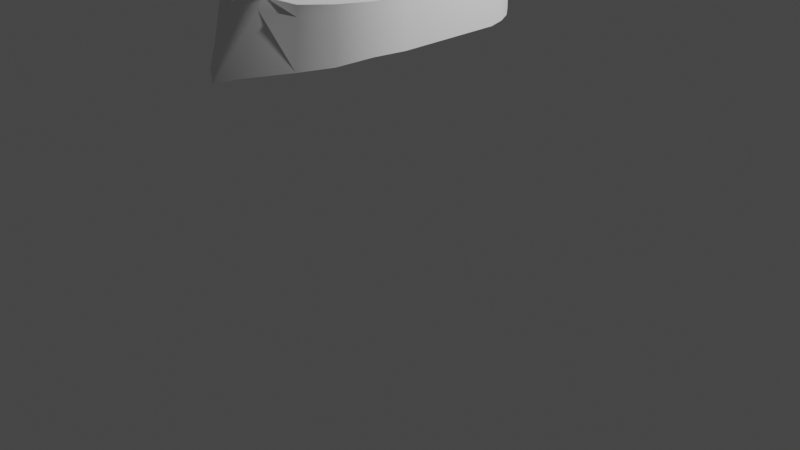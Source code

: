 # Source: Chainsaw_man.blend  (saved by Blender 3.4.6; exported with 4.5.12 LTS)
import bpy
from mathutils import Matrix  # noqa: F401  (used for matrix-valued properties, if any)

bpy.ops.wm.read_factory_settings(use_empty=True)
scene = bpy.context.scene
scene.name = 'Scene'

# ---- collections
col_collection = bpy.data.collections.new('Collection'); scene.collection.children.link(col_collection)

# ---- node groups
ng_auto_smooth = bpy.data.node_groups.new('Auto Smooth', 'GeometryNodeTree')
_s = ng_auto_smooth.interface.new_socket(name='Geometry', in_out='OUTPUT', socket_type='NodeSocketGeometry')
_s = ng_auto_smooth.interface.new_socket(name='Geometry', in_out='INPUT', socket_type='NodeSocketGeometry')
_s = ng_auto_smooth.interface.new_socket(name='Angle', in_out='INPUT', socket_type='NodeSocketFloat')
_s.subtype = 'ANGLE'
_s.min_value = 0.0
_s.max_value = 3.142
ng_auto_smooth.is_modifier = True
_N = ng_auto_smooth.nodes; _L = ng_auto_smooth.links
n0 = _N.new('NodeGroupOutput'); n0.name = 'Group Output'; n0.location = (480, -100)
n1 = _N.new('NodeGroupInput'); n1.name = 'Group Input'; n1.location = (-420, -300)
n2 = _N.new('NodeGroupInput'); n2.name = 'Group Input.001'; n2.location = (-60, -100)
n3 = _N.new('GeometryNodeSetShadeSmooth'); n3.name = 'Set Shade Smooth'; n3.location = (120, -100)
n3.domain = 'EDGE'
n4 = _N.new('GeometryNodeSetShadeSmooth'); n4.name = 'Set Shade Smooth.001'; n4.location = (300, -100)
n5 = _N.new('GeometryNodeInputMeshEdgeAngle'); n5.name = 'Edge Angle'; n5.location = (-420, -220)
n6 = _N.new('GeometryNodeInputEdgeSmooth'); n6.name = 'Is Edge Smooth'; n6.location = (-60, -160)
n7 = _N.new('GeometryNodeInputShadeSmooth'); n7.name = 'Is Face Smooth'; n7.location = (-240, -340)
n8 = _N.new('FunctionNodeBooleanMath'); n8.name = 'Boolean Math'; n8.location = (-60, -220)
n9 = _N.new('FunctionNodeCompare'); n9.name = 'Compare'; n9.location = (-240, -180)
n9.operation = 'LESS_EQUAL'
_L.new(n5.outputs[0], n9.inputs[0])
_L.new(n4.outputs[0], n0.inputs[0])
_L.new(n1.outputs[1], n9.inputs[1])
_L.new(n9.outputs[0], n8.inputs[0])
_L.new(n7.outputs[0], n8.inputs[1])
_L.new(n2.outputs[0], n3.inputs[0])
_L.new(n6.outputs[0], n3.inputs[1])
_L.new(n3.outputs[0], n4.inputs[0])
_L.new(n8.outputs[0], n3.inputs[2])
n0.is_active_output = True

# ---- world
world_world = bpy.data.worlds.new('World'); scene.world = world_world
world_world.use_nodes = True; world_world.node_tree.nodes.clear()
_N = world_world.node_tree.nodes; _L = world_world.node_tree.links
n0 = _N.new('ShaderNodeOutputWorld'); n0.name = 'World Output'; n0.location = (300, 300)
n1 = _N.new('ShaderNodeBackground'); n1.name = 'Background'; n1.location = (10, 300)
n1.inputs[0].default_value = (0.05088, 0.05088, 0.05088, 1.0)
_L.new(n1.outputs[0], n0.inputs[0])
n0.is_active_output = True
world_world.color = (0.05088, 0.05088, 0.05088)
world_world.use_sun_shadow = False
world_world.sun_shadow_jitter_overblur = 0.0

# ---- cameras
cam_camera = bpy.data.cameras.new('Camera')
cam_camera.clip_end = 100.0
cam_camera.ortho_scale = 7.314

# ---- lights
light_light = bpy.data.lights.new('Light', 'POINT')
light_light.transmission_factor = 0.0
light_light.energy = 1000.0
light_light.shadow_soft_size = 0.1
light_light.shadow_maximum_resolution = 0.006
light_light.use_absolute_resolution = True

# ---- meshes
me_sphere = bpy.data.meshes.new('Sphere')
me_sphere.from_pydata([(0.0, 0.5556, 0.8315), (0.0, 0.8315, 0.5556), (0.0, 0.9808, 0.1951), (0.0, 1.0, 0.0), (0.03806, 0.1913, 0.9808), (0.07466, 0.3753, 0.9239), (0.1084, 0.5449, 0.8315), (0.1379, 0.6935, 0.7071), (0.1622, 0.8155, 0.5556), (0.1802, 0.9061, 0.3827), (0.1913, 0.9619, 0.1951), (0.1951, 0.9808, 0.0), (0.07466, 0.1802, 0.9808), (0.1464, 0.3536, 0.9239), (0.2126, 0.5133, 0.8315), (0.2706, 0.6533, 0.7071), (0.3182, 0.7682, 0.5556), (0.3536, 0.8536, 0.3827), (0.3753, 0.9061, 0.1951), (0.3827, 0.9239, 0.0), (0.1084, 0.1622, 0.9808), (0.2126, 0.3182, 0.9239), (0.3087, 0.4619, 0.8315), (0.3928, 0.5879, 0.7071), (0.4619, 0.6913, 0.5556), (0.5133, 0.7682, 0.3827), (0.5449, 0.8155, 0.1951), (0.5556, 0.8315, 0.0), (0.1379, 0.1379, 0.9808), (0.2706, 0.2706, 0.9239), (0.3928, 0.3928, 0.8315), (0.5, 0.5, 0.7071), (0.5879, 0.5879, 0.5556), (0.6533, 0.6533, 0.3827), (0.6935, 0.6935, 0.1951), (0.7071, 0.7071, 0.0), (0.1622, 0.1084, 0.9808), (0.3182, 0.2126, 0.9239), (0.4619, 0.3087, 0.8315), (0.5879, 0.3928, 0.7071), (0.6913, 0.4619, 0.5556), (0.7682, 0.5133, 0.3827), (0.8155, 0.5449, 0.1951), (0.8315, 0.5556, 0.0), (0.1802, 0.07466, 0.9808), (0.3536, 0.1464, 0.9239), (0.5133, 0.2126, 0.8315), (0.6533, 0.2706, 0.7071), (0.7682, 0.3182, 0.5556), (0.8536, 0.3536, 0.3827), (0.9061, 0.3753, 0.1951), (0.9239, 0.3827, 0.0), (0.1913, 0.03806, 0.9808), (0.3753, 0.07466, 0.9239), (0.5449, 0.1084, 0.8315), (0.6935, 0.1379, 0.7071), (0.8155, 0.1622, 0.5556), (0.9061, 0.1802, 0.3827), (0.9619, 0.1913, 0.1951), (0.9808, 0.1951, 0.0), (0.3827, -0.717, 0.9239), (0.5556, -0.717, 0.8315), (0.7071, -0.717, 0.7071), (0.8315, -0.717, 0.5556), (0.9239, -0.717, 0.3827), (0.9808, -0.717, 0.1951), (1.0, -0.717, 0.0), (0.5449, -0.8254, 0.8315), (0.6935, -0.8549, 0.7071), (0.8155, -0.8792, 0.5556), (0.9061, -0.8972, 0.3827), (0.9619, -0.9083, 0.1951), (0.9808, -0.9121, 0.0), (0.5133, -0.9296, 0.8315), (0.6533, -0.9876, 0.7071), (0.7682, -1.035, 0.5556), (0.8536, -1.071, 0.3827), (0.9061, -1.092, 0.1951), (0.9239, -1.1, 0.0), (0.6913, -1.179, 0.5556), (0.7682, -1.23, 0.3827), (0.8155, -1.262, 0.1951), (0.8315, -1.273, 0.0), (0.5556, -1.548, 0.0), (0.3827, -1.641, 0.0), (0.1951, -1.698, 0.0), (0.0, -1.717, 0.0), (0.0, 0.1951, 0.9808), (0.0, 0.3827, 0.9239), (0.0, 0.7071, 0.7071), (0.0, 0.9239, 0.3827), (0.8916, 0.104, 0.0), (0.9088, -0.7135, 0.0), (0.891, -0.8942, 0.0), (0.8393, -1.065, 0.0), (0.7554, -1.222, 0.0), (0.6424, -1.359, 0.0), (0.5047, -1.472, 0.0), (0.3477, -1.556, 0.0), (0.1772, -1.608, 0.0), (0.0, -1.625, 0.0), (0.1951, 0.9808, -0.5643), (0.0, 1.0, -0.5643), (0.3827, 0.9239, -0.5643), (0.5556, 0.8315, -0.5643), (0.7071, 0.7071, -0.5643), (0.8315, 0.5556, -0.5643), (0.9239, 0.3827, -0.5643), (0.8897, 0.104, -0.5643), (0.1951, 0.9808, -1.022), (0.0, 1.0, -1.022), (0.3827, 0.9239, -1.022), (0.5556, 0.8315, -1.022), (0.7071, 0.7071, -1.022), (0.8315, 0.5556, -1.022), (0.9239, 0.3827, -1.022), (0.9808, 0.1951, -1.022), (0.0, -2.096, -1.264), (0.0, 0.1951, -1.022), (0.188, -1.575, -0.5735), (0.8897, -0.8373, -0.5643), (0.4737, -1.506, -0.587), (0.6897, -1.345, -0.5727), (0.8348, -1.113, -0.5643), (0.9808, -0.8462, -1.022), (0.1914, -1.986, -1.197), (0.9222, -1.15, -1.024), (0.7884, -1.443, -1.076), (0.5653, -1.672, -1.123), (1.0, -0.717, 0.0), (0.9808, 0.1951, 0.0), (0.9808, -0.9121, 0.0), (0.9239, -1.1, 0.0), (0.8315, -1.273, 0.0), (0.7071, -1.424, 0.0), (0.5556, -1.548, 0.0), (0.3827, -1.641, 0.0), (0.1951, -1.698, 0.0), (0.0, -1.717, 0.0), (0.9808, 0.1951, -0.5643), (0.5111, -1.594, -0.5896), (0.1973, -1.67, -0.5739), (0.7554, -1.411, -0.5728), (0.9206, -1.149, -0.5643), (0.9808, -0.8462, -0.5643), (0.0, -1.697, -0.5643), (0.0, -1.597, -0.5643), (0.0, 0.1951, -0.5643), (0.0, 0.104, -0.5643), (0.0, 0.1951, 0.0), (0.0, 0.104, 0.0), (0.7071, 0.7071, -0.6442), (0.5556, 0.8315, -0.6442), (0.8315, 0.5556, -0.6442), (0.9239, 0.3827, -0.6442), (0.0, 1.0, -0.6442), (0.9808, 0.1951, -0.6442), (0.1951, 0.9808, -0.6442), (0.3827, 0.9239, -0.6442), (0.2028, -1.749, -0.6615), (0.5231, -1.606, -0.6861), (0.7624, -1.418, -0.6623), (0.9206, -1.149, -0.6442), (0.9808, -0.8462, -0.6442), (0.0, -1.8, -0.6539), (0.0, -0.8462, -1.022), (0.0, -1.181, -1.023), (0.0, -1.771, -1.112), (0.0, -2.023, -1.255), (0.1973, -1.937, -1.18), (0.2308, -1.72, -1.101), (0.1997, -1.166, -1.034), (0.1917, -0.8462, -1.022), (0.1937, 0.1951, -1.022), (0.5436, -1.465, -1.103), (0.4929, -1.167, -1.048), (0.4606, -0.8462, -1.022), (0.4148, 0.1951, -1.022), (0.7386, -1.16, -1.038), (0.7009, -0.8462, -1.022), (0.6107, 0.1951, -1.022), (0.8858, -0.8462, -1.022), (0.766, 0.1951, -1.022), (0.8699, 0.1951, -1.022), (0.977, -0.5353, 0.1951), (0.9732, -0.3537, 0.1951), (0.9695, -0.172, 0.1951), (0.9657, 0.009677, 0.1951), (0.9097, 0.0007953, 0.3827), (0.9132, -0.1786, 0.3827), (0.9168, -0.3581, 0.3827), (0.9203, -0.5375, 0.3827), (0.9962, -0.5346, 0.0), (0.9923, -0.3522, 0.0), (0.9885, -0.1697, 0.0), (0.9846, 0.01268, 0.0), (0.1943, -0.566, 0.9808), (0.1936, -0.415, 0.9808), (0.1928, -0.264, 0.9808), (0.1921, -0.1129, 0.9808), (0.3812, -0.5587, 0.9239), (0.3797, -0.4003, 0.9239), (0.3783, -0.242, 0.9239), (0.3768, -0.08367, 0.9239), (0.5534, -0.5519, 0.8315), (0.5513, -0.3868, 0.8315), (0.5492, -0.2218, 0.8315), (0.547, -0.05669, 0.8315), (0.7044, -0.546, 0.7071), (0.7017, -0.375, 0.7071), (0.699, -0.204, 0.7071), (0.6962, -0.03304, 0.7071), (0.8283, -0.5411, 0.5556), (0.8251, -0.3653, 0.5556), (0.8219, -0.1895, 0.5556), (0.8187, -0.01363, 0.5556), (0.9962, -0.5346, 0.0), (0.9923, -0.3522, 0.0), (0.9885, -0.1697, 0.0), (0.9846, 0.01268, 0.0), (0.9054, -0.55, 0.0), (0.9019, -0.3865, 0.0), (0.8985, -0.223, 0.0), (0.8951, -0.05948, 0.0), (0.0, -0.1129, 0.9873), (0.02531, -0.1129, 0.9872), (0.05026, -0.1129, 0.9871), (0.07447, -0.1129, 0.9868), (0.09747, -0.1129, 0.9864), (0.1187, -0.1129, 0.9859), (0.1375, -0.1129, 0.9853), (0.1531, -0.1129, 0.9846), (0.0, -0.2639, 0.9905), (0.01898, -0.2639, 0.9904), (0.0377, -0.2639, 0.9903), (0.05585, -0.2639, 0.9901), (0.0731, -0.2639, 0.9898), (0.08904, -0.2639, 0.9895), (0.1031, -0.2639, 0.989), (0.1148, -0.2639, 0.9885), (0.0, -0.4149, 0.9936), (0.01266, -0.4149, 0.9936), (0.02513, -0.4149, 0.9935), (0.03723, -0.4149, 0.9934), (0.04874, -0.4149, 0.9932), (0.05936, -0.4149, 0.993), (0.06877, -0.415, 0.9927), (0.07654, -0.415, 0.9923), (0.0, -0.566, 0.9968), (0.006328, -0.566, 0.9968), (0.01257, -0.566, 0.9968), (0.01862, -0.566, 0.9967), (0.02437, -0.566, 0.9966), (0.02968, -0.566, 0.9965), (0.03439, -0.566, 0.9963), (0.03827, -0.566, 0.9962), (0.3341, -0.717, 0.9386), (0.378, -0.7648, 0.9239), (0.4065, -0.7978, 0.9069), (0.5143, -0.9262, 0.8315), (0.5186, -0.9318, 0.8267), (0.6144, -1.06, 0.7071), (0.7256, -1.371, 0.1951), (0.7203, -1.289, 0.3827), (-0.03806, 0.1913, 0.9808), (-0.07466, 0.3753, 0.9239), (-0.1084, 0.5449, 0.8315), (-0.1379, 0.6935, 0.7071), (-0.1622, 0.8155, 0.5556), (-0.1802, 0.9061, 0.3827), (-0.1913, 0.9619, 0.1951), (-0.1951, 0.9808, 0.0), (-0.07466, 0.1802, 0.9808), (-0.1464, 0.3536, 0.9239), (-0.2126, 0.5133, 0.8315), (-0.2706, 0.6533, 0.7071), (-0.3182, 0.7682, 0.5556), (-0.3536, 0.8536, 0.3827), (-0.3753, 0.9061, 0.1951), (-0.3827, 0.9239, 0.0), (-0.1084, 0.1622, 0.9808), (-0.2126, 0.3182, 0.9239), (-0.3087, 0.4619, 0.8315), (-0.3928, 0.5879, 0.7071), (-0.4619, 0.6913, 0.5556), (-0.5133, 0.7682, 0.3827), (-0.5449, 0.8155, 0.1951), (-0.5556, 0.8315, 0.0), (-0.1379, 0.1379, 0.9808), (-0.2706, 0.2706, 0.9239), (-0.3928, 0.3928, 0.8315), (-0.5, 0.5, 0.7071), (-0.5879, 0.5879, 0.5556), (-0.6533, 0.6533, 0.3827), (-0.6935, 0.6935, 0.1951), (-0.7071, 0.7071, 0.0), (-0.1622, 0.1084, 0.9808), (-0.3182, 0.2126, 0.9239), (-0.4619, 0.3087, 0.8315), (-0.5879, 0.3928, 0.7071), (-0.6913, 0.4619, 0.5556), (-0.7682, 0.5133, 0.3827), (-0.8155, 0.5449, 0.1951), (-0.8315, 0.5556, 0.0), (-0.1802, 0.07466, 0.9808), (-0.3536, 0.1464, 0.9239), (-0.5133, 0.2126, 0.8315), (-0.6533, 0.2706, 0.7071), (-0.7682, 0.3182, 0.5556), (-0.8536, 0.3536, 0.3827), (-0.9061, 0.3753, 0.1951), (-0.9239, 0.3827, 0.0), (-0.1913, 0.03806, 0.9808), (-0.3753, 0.07466, 0.9239), (-0.5449, 0.1084, 0.8315), (-0.6935, 0.1379, 0.7071), (-0.8155, 0.1622, 0.5556), (-0.9061, 0.1802, 0.3827), (-0.9619, 0.1913, 0.1951), (-0.9808, 0.1951, 0.0), (-0.3827, -0.717, 0.9239), (-0.5556, -0.717, 0.8315), (-0.7071, -0.717, 0.7071), (-0.8315, -0.717, 0.5556), (-0.9239, -0.717, 0.3827), (-0.9808, -0.717, 0.1951), (-1.0, -0.717, 0.0), (-0.5449, -0.8254, 0.8315), (-0.6935, -0.8549, 0.7071), (-0.8155, -0.8792, 0.5556), (-0.9061, -0.8972, 0.3827), (-0.9619, -0.9083, 0.1951), (-0.9808, -0.9121, 0.0), (-0.5133, -0.9296, 0.8315), (-0.6533, -0.9876, 0.7071), (-0.7682, -1.035, 0.5556), (-0.8536, -1.071, 0.3827), (-0.9061, -1.092, 0.1951), (-0.9239, -1.1, 0.0), (-0.6913, -1.179, 0.5556), (-0.7682, -1.23, 0.3827), (-0.8155, -1.262, 0.1951), (-0.8315, -1.273, 0.0), (-0.5556, -1.548, 0.0), (-0.3827, -1.641, 0.0), (-0.1951, -1.698, 0.0), (-0.8916, 0.104, 0.0), (-0.9088, -0.7135, 0.0), (-0.891, -0.8942, 0.0), (-0.8393, -1.065, 0.0), (-0.7554, -1.222, 0.0), (-0.6424, -1.359, 0.0), (-0.5047, -1.472, 0.0), (-0.3477, -1.556, 0.0), (-0.1772, -1.608, 0.0), (-0.1951, 0.9808, -0.5643), (-0.3827, 0.9239, -0.5643), (-0.5556, 0.8315, -0.5643), (-0.7071, 0.7071, -0.5643), (-0.8315, 0.5556, -0.5643), (-0.9239, 0.3827, -0.5643), (-0.8897, 0.104, -0.5643), (-0.1951, 0.9808, -1.022), (-0.3827, 0.9239, -1.022), (-0.5556, 0.8315, -1.022), (-0.7071, 0.7071, -1.022), (-0.8315, 0.5556, -1.022), (-0.9239, 0.3827, -1.022), (-0.9808, 0.1951, -1.022), (-0.188, -1.575, -0.5735), (-0.8897, -0.8373, -0.5643), (-0.4737, -1.506, -0.587), (-0.6897, -1.345, -0.5727), (-0.8348, -1.113, -0.5643), (-0.9808, -0.8462, -1.022), (-0.1914, -1.986, -1.197), (-0.9222, -1.15, -1.024), (-0.7884, -1.443, -1.076), (-0.5653, -1.672, -1.123), (-1.0, -0.717, 0.0), (-0.9808, 0.1951, 0.0), (-0.9808, -0.9121, 0.0), (-0.9239, -1.1, 0.0), (-0.8315, -1.273, 0.0), (-0.7071, -1.424, 0.0), (-0.5556, -1.548, 0.0), (-0.3827, -1.641, 0.0), (-0.1951, -1.698, 0.0), (-0.9808, 0.1951, -0.5643), (-0.5111, -1.594, -0.5896), (-0.1973, -1.67, -0.5739), (-0.7554, -1.411, -0.5728), (-0.9206, -1.149, -0.5643), (-0.9808, -0.8462, -0.5643), (-0.7071, 0.7071, -0.6442), (-0.5556, 0.8315, -0.6442), (-0.8315, 0.5556, -0.6442), (-0.9239, 0.3827, -0.6442), (-0.9808, 0.1951, -0.6442), (-0.1951, 0.9808, -0.6442), (-0.3827, 0.9239, -0.6442), (-0.2028, -1.749, -0.6615), (-0.5231, -1.606, -0.6861), (-0.7624, -1.418, -0.6623), (-0.9206, -1.149, -0.6442), (-0.9808, -0.8462, -0.6442), (-0.1973, -1.937, -1.18), (-0.2308, -1.72, -1.101), (-0.1997, -1.166, -1.034), (-0.1917, -0.8462, -1.022), (-0.1937, 0.1951, -1.022), (-0.5436, -1.465, -1.103), (-0.4929, -1.167, -1.048), (-0.4606, -0.8462, -1.022), (-0.4148, 0.1951, -1.022), (-0.7386, -1.16, -1.038), (-0.7009, -0.8462, -1.022), (-0.6107, 0.1951, -1.022), (-0.8858, -0.8462, -1.022), (-0.766, 0.1951, -1.022), (-0.8699, 0.1951, -1.022), (-0.977, -0.5353, 0.1951), (-0.9732, -0.3537, 0.1951), (-0.9695, -0.172, 0.1951), (-0.9657, 0.009677, 0.1951), (-0.9097, 0.0007953, 0.3827), (-0.9132, -0.1786, 0.3827), (-0.9168, -0.3581, 0.3827), (-0.9203, -0.5375, 0.3827), (-0.9962, -0.5346, 0.0), (-0.9923, -0.3522, 0.0), (-0.9885, -0.1697, 0.0), (-0.9846, 0.01268, 0.0), (-0.1943, -0.566, 0.9808), (-0.1936, -0.415, 0.9808), (-0.1928, -0.264, 0.9808), (-0.1921, -0.1129, 0.9808), (-0.3812, -0.5587, 0.9239), (-0.3797, -0.4003, 0.9239), (-0.3783, -0.242, 0.9239), (-0.3768, -0.08367, 0.9239), (-0.5534, -0.5519, 0.8315), (-0.5513, -0.3868, 0.8315), (-0.5492, -0.2218, 0.8315), (-0.547, -0.05669, 0.8315), (-0.7044, -0.546, 0.7071), (-0.7017, -0.375, 0.7071), (-0.699, -0.204, 0.7071), (-0.6962, -0.03304, 0.7071), (-0.8283, -0.5411, 0.5556), (-0.8251, -0.3653, 0.5556), (-0.8219, -0.1895, 0.5556), (-0.8187, -0.01363, 0.5556), (-0.9962, -0.5346, 0.0), (-0.9923, -0.3522, 0.0), (-0.9885, -0.1697, 0.0), (-0.9846, 0.01268, 0.0), (-0.9054, -0.55, 0.0), (-0.9019, -0.3865, 0.0), (-0.8985, -0.223, 0.0), (-0.8951, -0.05948, 0.0), (-0.02531, -0.1129, 0.9872), (-0.05026, -0.1129, 0.9871), (-0.07447, -0.1129, 0.9868), (-0.09747, -0.1129, 0.9864), (-0.1187, -0.1129, 0.9859), (-0.1375, -0.1129, 0.9853), (-0.1531, -0.1129, 0.9846), (-0.01898, -0.2639, 0.9904), (-0.0377, -0.2639, 0.9903), (-0.05585, -0.2639, 0.9901), (-0.0731, -0.2639, 0.9898), (-0.08904, -0.2639, 0.9895), (-0.1031, -0.2639, 0.989), (-0.1148, -0.2639, 0.9885), (-0.01266, -0.4149, 0.9936), (-0.02513, -0.4149, 0.9935), (-0.03723, -0.4149, 0.9934), (-0.04874, -0.4149, 0.9932), (-0.05936, -0.4149, 0.993), (-0.06877, -0.415, 0.9927), (-0.07654, -0.415, 0.9923), (-0.006328, -0.566, 0.9968), (-0.01257, -0.566, 0.9968), (-0.01862, -0.566, 0.9967), (-0.02437, -0.566, 0.9966), (-0.02968, -0.566, 0.9965), (-0.03439, -0.566, 0.9963), (-0.03827, -0.566, 0.9962), (-0.3341, -0.717, 0.9386), (-0.378, -0.7648, 0.9239), (-0.4065, -0.7978, 0.9069), (-0.5143, -0.9262, 0.8315), (-0.5186, -0.9318, 0.8267), (-0.6144, -1.06, 0.7071), (-0.7256, -1.371, 0.1951), (-0.7203, -1.289, 0.3827), (0.1984, -0.7565, 1.016), (0.389, -0.7944, 0.957), (0.2022, -0.7173, 1.016), (0.1869, -0.7944, 1.016), (0.3664, -0.8688, 0.957), (0.5306, -0.9377, 0.8619), (0.1682, -0.8294, 1.016), (0.3298, -0.9373, 0.957), (0.4787, -1.037, 0.8613), (0.6092, -1.124, 0.7324), (0.7145, -1.197, 0.576), (0.1431, -0.86, 1.016), (0.2805, -0.9975, 0.957), (0.4071, -1.124, 0.8613), (0.5181, -1.235, 0.7324), (0.6091, -1.326, 0.5755), (0.6768, -1.394, 0.3964), (0.7185, -1.435, 0.2021), (0.7528, -1.394, 0.2027), (0.1124, -0.8852, 1.016), (0.2204, -1.047, 0.957), (0.3198, -1.196, 0.8613), (0.407, -1.326, 0.7324), (0.4786, -1.433, 0.5755), (0.5318, -1.513, 0.3964), (0.5645, -1.562, 0.2021), (0.5755, -1.578, 0.003527), (0.07743, -0.9039, 1.016), (0.1518, -1.083, 0.957), (0.2203, -1.249, 0.8613), (0.2804, -1.394, 0.7324), (0.3297, -1.513, 0.5755), (0.3663, -1.601, 0.3964), (0.3888, -1.656, 0.2021), (0.3964, -1.674, 0.003527), (0.03947, -0.9154, 1.016), (0.07738, -1.106, 0.957), (0.1123, -1.282, 0.8613), (0.1429, -1.436, 0.7324), (0.1681, -1.562, 0.5755), (0.1867, -1.656, 0.3964), (0.1982, -1.714, 0.2021), (0.2021, -1.733, 0.003527), (-6.441e-11, -0.9193, 1.016), (0.0, -1.114, 0.957), (0.0, -1.293, 0.8613), (0.0, -1.45, 0.7324), (0.0, -1.578, 0.5755), (0.0, -1.674, 0.3964), (0.0, -1.733, 0.2021), (0.0, -1.753, 0.003527), (8.593e-11, -0.7181, 1.036), (0.2002, -0.5659, 1.016), (0.0, -0.5652, 1.033), (0.006482, -0.5652, 1.033), (0.01288, -0.5652, 1.033), (0.01912, -0.5652, 1.033), (0.02509, -0.5653, 1.033), (0.03069, -0.5653, 1.032), (0.03582, -0.5654, 1.032), (0.04101, -0.5657, 1.032), (0.3446, -0.7177, 0.973), (0.3903, -0.766, 0.9577), (0.4229, -0.8021, 0.9386), (0.5306, -0.9311, 0.8632), (0.5388, -0.9426, 0.8545), (0.6364, -1.072, 0.733), (0.7458, -1.31, 0.397), (-0.1984, -0.7565, 1.016), (-0.389, -0.7944, 0.957), (-0.2022, -0.7173, 1.016), (-0.1869, -0.7944, 1.016), (-0.3664, -0.8688, 0.957), (-0.5306, -0.9377, 0.8619), (-0.1682, -0.8294, 1.016), (-0.3298, -0.9373, 0.957), (-0.4787, -1.037, 0.8613), (-0.6092, -1.124, 0.7324), (-0.7145, -1.197, 0.576), (-0.1431, -0.86, 1.016), (-0.2805, -0.9975, 0.957), (-0.4071, -1.124, 0.8613), (-0.5181, -1.235, 0.7324), (-0.6091, -1.326, 0.5755), (-0.6768, -1.394, 0.3964), (-0.7185, -1.435, 0.2021), (-0.7528, -1.394, 0.2027), (-0.1124, -0.8852, 1.016), (-0.2204, -1.047, 0.957), (-0.3198, -1.196, 0.8613), (-0.407, -1.326, 0.7324), (-0.4786, -1.433, 0.5755), (-0.5318, -1.513, 0.3964), (-0.5645, -1.562, 0.2021), (-0.5755, -1.578, 0.003527), (-0.07743, -0.9039, 1.016), (-0.1518, -1.083, 0.957), (-0.2203, -1.249, 0.8613), (-0.2804, -1.394, 0.7324), (-0.3297, -1.513, 0.5755), (-0.3663, -1.601, 0.3964), (-0.3888, -1.656, 0.2021), (-0.3964, -1.674, 0.003527), (-0.03947, -0.9154, 1.016), (-0.07738, -1.106, 0.957), (-0.1123, -1.282, 0.8613), (-0.1429, -1.436, 0.7324), (-0.1681, -1.562, 0.5755), (-0.1867, -1.656, 0.3964), (-0.1982, -1.714, 0.2021), (-0.2021, -1.733, 0.003527), (-0.2002, -0.5659, 1.016), (-0.006482, -0.5652, 1.033), (-0.01288, -0.5652, 1.033), (-0.01912, -0.5652, 1.033), (-0.02509, -0.5653, 1.033), (-0.03069, -0.5653, 1.032), (-0.03582, -0.5654, 1.032), (-0.04101, -0.5657, 1.032), (-0.3446, -0.7177, 0.973), (-0.3903, -0.766, 0.9577), (-0.4229, -0.8021, 0.9386), (-0.5306, -0.9311, 0.8632), (-0.5388, -0.9426, 0.8545), (-0.6364, -1.072, 0.733), (-0.7458, -1.31, 0.397), (0.722, -1.382, 0.1572), (0.5808, -1.528, -6.374e-09), (0.7071, -1.424, 0.0), (0.8107, -1.298, 0.0), (0.7067, -1.406, 0.09704), (0.6745, -1.442, 0.04604), (0.6303, -1.485, 0.01197), (-0.5808, -1.528, 0.0), (-0.722, -1.382, 0.1572), (-0.8107, -1.298, 0.0), (-0.7071, -1.424, 0.0), (-0.6303, -1.485, 0.01197), (-0.6745, -1.442, 0.04604), (-0.7067, -1.406, 0.09704), (0.6041, -1.555, 0.003525), (0.748, -1.406, 0.1598), (0.7207, -1.438, 0.1661), (0.6539, -1.512, 0.01542), (0.6986, -1.468, 0.04928), (0.7317, -1.431, 0.09997), (-0.748, -1.406, 0.1598), (-0.6041, -1.555, 0.003525), (-0.7207, -1.438, 0.1661), (-0.7317, -1.431, 0.09997), (-0.6986, -1.468, 0.04928), (-0.6539, -1.512, 0.01542)], [], [(90, 1, 8, 9), (2, 90, 9, 10), (3, 2, 10, 11), (88, 87, 4, 5), (0, 88, 5, 6), (89, 0, 6, 7), (1, 89, 7, 8), (8, 7, 15, 16), (9, 8, 16, 17), (10, 9, 17, 18), (11, 10, 18, 19), (5, 4, 12, 13), (6, 5, 13, 14), (7, 6, 14, 15), (13, 12, 20, 21), (14, 13, 21, 22), (15, 14, 22, 23), (16, 15, 23, 24), (17, 16, 24, 25), (18, 17, 25, 26), (19, 18, 26, 27), (25, 24, 32, 33), (26, 25, 33, 34), (27, 26, 34, 35), (21, 20, 28, 29), (22, 21, 29, 30), (23, 22, 30, 31), (24, 23, 31, 32), (29, 28, 36, 37), (30, 29, 37, 38), (31, 30, 38, 39), (32, 31, 39, 40), (33, 32, 40, 41), (34, 33, 41, 42), (35, 34, 42, 43), (41, 40, 48, 49), (42, 41, 49, 50), (43, 42, 50, 51), (37, 36, 44, 45), (38, 37, 45, 46), (39, 38, 46, 47), (40, 39, 47, 48), (46, 45, 53, 54), (47, 46, 54, 55), (48, 47, 55, 56), (49, 48, 56, 57), (50, 49, 57, 58), (51, 50, 58, 59), (45, 44, 52, 53), (184, 191, 64, 65), (192, 184, 65, 66), (204, 200, 60, 61), (208, 204, 61, 62), (212, 208, 62, 63), (191, 212, 63, 64), (62, 61, 67, 68), (63, 62, 68, 69), (64, 63, 69, 70), (65, 64, 70, 71), (66, 65, 71, 72), (72, 71, 77, 78), (260, 259, 73), (69, 68, 74, 75), (70, 69, 75, 76), (71, 70, 76, 77), (76, 75, 79, 80), (77, 76, 80, 81), (78, 77, 81, 82), (150, 91, 223, 222, 221, 220, 92, 93, 94, 95, 96, 97, 98, 99, 100), (43, 106, 105, 35), (78, 82, 133, 132), (83, 84, 136, 135), (82, 626, 625, 134, 133), (85, 86, 138, 137), (130, 139, 107, 51, 59), (51, 107, 106, 43), (84, 85, 137, 136), (192, 66, 129, 216), (72, 78, 132, 131), (3, 102, 355, 271), (35, 105, 104, 27), (623, 262, 515, 638), (66, 72, 131, 129), (27, 104, 103, 19), (19, 103, 101, 11), (152, 151, 113, 112), (130, 149, 147, 139), (114, 115, 116, 183), (151, 153, 114, 113), (153, 154, 115, 114), (154, 156, 116, 115), (155, 157, 109, 110), (157, 158, 111, 109), (158, 152, 112, 111), (156, 139, 144, 163), (108, 148, 146, 119, 121, 122, 123, 120), (159, 125, 128, 160), (160, 128, 127, 161), (161, 127, 126, 162), (162, 126, 124, 163), (159, 164, 117, 125), (124, 183, 116), (223, 91, 130, 219), (93, 92, 129, 131), (94, 93, 131, 132), (95, 94, 132, 133), (96, 95, 133, 134), (97, 96, 134, 135), (98, 97, 135, 136), (99, 98, 136, 137), (100, 99, 137, 138), (121, 119, 141, 140), (122, 121, 140, 142), (123, 122, 142, 143), (120, 123, 143, 144), (119, 146, 145, 141), (108, 120, 144, 139), (91, 150, 149, 130), (147, 148, 108, 139), (141, 145, 164, 159), (143, 162, 163, 144), (142, 161, 162, 143), (140, 160, 161, 142), (141, 159, 160, 140), (116, 156, 163, 124), (103, 104, 152, 158), (101, 103, 158, 157), (102, 101, 157, 155), (107, 139, 156, 154), (106, 107, 154, 153), (105, 106, 153, 151), (104, 105, 151, 152), (126, 181, 124), (127, 178, 126), (128, 174, 127), (125, 169, 128), (165, 118, 173, 172), (166, 165, 172, 171), (167, 166, 171, 170), (168, 167, 170, 169), (117, 168, 169, 125), (110, 109, 173, 118), (172, 173, 177, 176), (171, 172, 176, 175), (170, 171, 175, 174), (169, 170, 174, 128), (109, 111, 177, 173), (176, 177, 180, 179), (175, 176, 179, 178), (174, 175, 178, 127), (111, 112, 180, 177), (179, 180, 182, 181), (178, 179, 181, 126), (112, 113, 182, 180), (181, 182, 183, 124), (113, 114, 183, 182), (92, 220, 216, 129), (220, 221, 217, 216), (221, 222, 218, 217), (222, 223, 219, 218), (59, 195, 219, 130), (195, 194, 218, 219), (194, 193, 217, 218), (193, 192, 216, 217), (57, 56, 215, 188), (188, 215, 214, 189), (189, 214, 213, 190), (190, 213, 212, 191), (56, 55, 211, 215), (215, 211, 210, 214), (214, 210, 209, 213), (213, 209, 208, 212), (55, 54, 207, 211), (211, 207, 206, 210), (210, 206, 205, 209), (209, 205, 204, 208), (54, 53, 203, 207), (207, 203, 202, 206), (206, 202, 201, 205), (205, 201, 200, 204), (53, 52, 199, 203), (203, 199, 198, 202), (202, 198, 197, 201), (201, 197, 196, 200), (59, 58, 187, 195), (195, 187, 186, 194), (194, 186, 185, 193), (193, 185, 184, 192), (58, 57, 188, 187), (187, 188, 189, 186), (186, 189, 190, 185), (185, 190, 191, 184), (44, 230, 231, 52), (36, 229, 230, 44), (28, 228, 229, 36), (20, 227, 228, 28), (12, 226, 227, 20), (4, 225, 226, 12), (87, 224, 225, 4), (52, 231, 199), (230, 238, 239, 231), (229, 237, 238, 230), (228, 236, 237, 229), (227, 235, 236, 228), (226, 234, 235, 227), (225, 233, 234, 226), (224, 232, 233, 225), (231, 239, 198, 199), (238, 246, 247, 239), (237, 245, 246, 238), (236, 244, 245, 237), (235, 243, 244, 236), (234, 242, 243, 235), (233, 241, 242, 234), (232, 240, 241, 233), (239, 247, 197, 198), (246, 254, 255, 247), (245, 253, 254, 246), (244, 252, 253, 245), (243, 251, 252, 244), (242, 250, 251, 243), (241, 249, 250, 242), (240, 248, 249, 241), (247, 255, 196, 197), (74, 260, 261), (68, 67, 259, 260, 74), (67, 258, 259), (61, 60, 257, 258, 67), (60, 256, 257), (200, 196, 256, 60), (75, 74, 261, 79), (81, 80, 263, 262), (625, 624, 83, 135, 134), (80, 79, 263), (90, 269, 268, 1), (2, 270, 269, 90), (3, 271, 270, 2), (88, 265, 264, 87), (0, 266, 265, 88), (89, 267, 266, 0), (1, 268, 267, 89), (268, 276, 275, 267), (269, 277, 276, 268), (270, 278, 277, 269), (271, 279, 278, 270), (265, 273, 272, 264), (266, 274, 273, 265), (267, 275, 274, 266), (273, 281, 280, 272), (274, 282, 281, 273), (275, 283, 282, 274), (276, 284, 283, 275), (277, 285, 284, 276), (278, 286, 285, 277), (279, 287, 286, 278), (285, 293, 292, 284), (286, 294, 293, 285), (287, 295, 294, 286), (281, 289, 288, 280), (282, 290, 289, 281), (283, 291, 290, 282), (284, 292, 291, 283), (289, 297, 296, 288), (290, 298, 297, 289), (291, 299, 298, 290), (292, 300, 299, 291), (293, 301, 300, 292), (294, 302, 301, 293), (295, 303, 302, 294), (301, 309, 308, 300), (302, 310, 309, 301), (303, 311, 310, 302), (297, 305, 304, 296), (298, 306, 305, 297), (299, 307, 306, 298), (300, 308, 307, 299), (306, 314, 313, 305), (307, 315, 314, 306), (308, 316, 315, 307), (309, 317, 316, 308), (310, 318, 317, 309), (311, 319, 318, 310), (305, 313, 312, 304), (421, 325, 324, 428), (429, 326, 325, 421), (441, 321, 320, 437), (445, 322, 321, 441), (449, 323, 322, 445), (428, 324, 323, 449), (322, 328, 327, 321), (323, 329, 328, 322), (324, 330, 329, 323), (325, 331, 330, 324), (326, 332, 331, 325), (332, 338, 337, 331), (488, 433, 608, 615), (493, 333, 492), (329, 335, 334, 328), (330, 336, 335, 329), (331, 337, 336, 330), (494, 339, 575, 621), (196, 255, 557, 549), (336, 340, 339, 335), (337, 341, 340, 336), (338, 342, 341, 337), (345, 86, 547, 607), (248, 482, 609, 550), (79, 261, 563, 507), (433, 489, 616, 608), (249, 248, 550, 551), (482, 483, 610, 609), (256, 196, 549, 558), (489, 490, 617, 616), (250, 249, 551, 552), (483, 484, 611, 610), (257, 256, 558, 559), (490, 491, 618, 617), (251, 250, 552, 553), (484, 485, 612, 611), (258, 257, 559, 560), (491, 492, 619, 618), (85, 84, 531, 539), (252, 251, 553, 554), (344, 345, 607, 599), (485, 486, 613, 612), (259, 258, 560, 561), (253, 252, 554, 555), (486, 487, 614, 613), (493, 494, 621, 620), (254, 253, 555, 556), (487, 488, 615, 614), (86, 85, 539, 547), (261, 260, 562, 563), (342, 632, 631, 495, 341), (255, 254, 556, 557), (630, 633, 384, 385, 343), (333, 493, 620, 570), (339, 496, 622, 575), (84, 83, 523, 531), (260, 73, 502, 562), (492, 333, 570, 619), (263, 79, 507, 564), (343, 344, 599, 591), (637, 639, 514, 522, 523), (73, 259, 561, 502), (83, 624, 637, 523), (496, 495, 583, 622), (262, 263, 564, 515), (150, 100, 354, 353, 352, 351, 350, 349, 348, 347, 457, 458, 459, 460, 346), (295, 358, 359, 303), (338, 382, 383, 342), (343, 385, 386, 344), (495, 631, 643, 583), (345, 387, 138, 86), (311, 360, 388, 380, 319), (303, 359, 360, 311), (344, 386, 387, 345), (429, 453, 379, 326), (332, 381, 382, 338), (287, 357, 358, 295), (630, 343, 591, 644), (326, 379, 381, 332), (279, 356, 357, 287), (271, 355, 356, 279), (395, 364, 365, 394), (380, 388, 147, 149), (366, 420, 368, 367), (394, 365, 366, 396), (396, 366, 367, 397), (397, 367, 368, 398), (155, 110, 362, 399), (399, 362, 363, 400), (400, 363, 364, 395), (398, 405, 393, 388), (361, 370, 373, 372, 371, 369, 146, 148), (401, 402, 378, 375), (402, 403, 377, 378), (403, 404, 376, 377), (404, 405, 374, 376), (401, 375, 117, 164), (374, 368, 420), (460, 456, 380, 346), (348, 381, 379, 347), (349, 382, 381, 348), (350, 383, 382, 349), (351, 384, 383, 350), (352, 385, 384, 351), (353, 386, 385, 352), (354, 387, 386, 353), (100, 138, 387, 354), (371, 389, 390, 369), (372, 391, 389, 371), (373, 392, 391, 372), (370, 393, 392, 373), (369, 390, 145, 146), (361, 388, 393, 370), (346, 380, 149, 150), (147, 388, 361, 148), (390, 401, 164, 145), (392, 393, 405, 404), (391, 392, 404, 403), (389, 391, 403, 402), (390, 389, 402, 401), (368, 374, 405, 398), (356, 400, 395, 357), (355, 399, 400, 356), (102, 155, 399, 355), (360, 397, 398, 388), (359, 396, 397, 360), (358, 394, 396, 359), (357, 395, 394, 358), (376, 374, 418), (377, 376, 415), (378, 377, 411), (375, 378, 406), (165, 409, 410, 118), (166, 408, 409, 165), (167, 407, 408, 166), (168, 406, 407, 167), (117, 375, 406, 168), (110, 118, 410, 362), (409, 413, 414, 410), (408, 412, 413, 409), (407, 411, 412, 408), (406, 378, 411, 407), (362, 410, 414, 363), (413, 416, 417, 414), (412, 415, 416, 413), (411, 377, 415, 412), (363, 414, 417, 364), (416, 418, 419, 417), (415, 376, 418, 416), (364, 417, 419, 365), (418, 374, 420, 419), (365, 419, 420, 366), (347, 379, 453, 457), (457, 453, 454, 458), (458, 454, 455, 459), (459, 455, 456, 460), (319, 380, 456, 432), (432, 456, 455, 431), (431, 455, 454, 430), (430, 454, 453, 429), (317, 425, 452, 316), (425, 426, 451, 452), (426, 427, 450, 451), (427, 428, 449, 450), (316, 452, 448, 315), (452, 451, 447, 448), (451, 450, 446, 447), (450, 449, 445, 446), (315, 448, 444, 314), (448, 447, 443, 444), (447, 446, 442, 443), (446, 445, 441, 442), (314, 444, 440, 313), (444, 443, 439, 440), (443, 442, 438, 439), (442, 441, 437, 438), (313, 440, 436, 312), (440, 439, 435, 436), (439, 438, 434, 435), (438, 437, 433, 434), (319, 432, 424, 318), (432, 431, 423, 424), (431, 430, 422, 423), (430, 429, 421, 422), (318, 424, 425, 317), (424, 423, 426, 425), (423, 422, 427, 426), (422, 421, 428, 427), (304, 312, 467, 466), (296, 304, 466, 465), (288, 296, 465, 464), (280, 288, 464, 463), (272, 280, 463, 462), (264, 272, 462, 461), (87, 264, 461, 224), (312, 436, 467), (466, 467, 474, 473), (465, 466, 473, 472), (464, 465, 472, 471), (463, 464, 471, 470), (462, 463, 470, 469), (461, 462, 469, 468), (224, 461, 468, 232), (467, 436, 435, 474), (473, 474, 481, 480), (472, 473, 480, 479), (471, 472, 479, 478), (470, 471, 478, 477), (469, 470, 477, 476), (468, 469, 476, 475), (232, 468, 475, 240), (474, 435, 434, 481), (480, 481, 488, 487), (479, 480, 487, 486), (478, 479, 486, 485), (477, 478, 485, 484), (476, 477, 484, 483), (475, 476, 483, 482), (240, 475, 482, 248), (481, 434, 433, 488), (334, 494, 493), (328, 334, 493, 492, 327), (327, 492, 491), (321, 327, 491, 490, 320), (320, 490, 489), (437, 320, 489, 433), (335, 339, 494, 334), (341, 495, 496, 340), (342, 383, 384, 633, 632), (340, 496, 339), (550, 548, 551), (551, 548, 552), (552, 548, 553), (553, 548, 554), (554, 548, 555), (555, 548, 556), (556, 548, 557), (557, 548, 499, 549), (549, 499, 558), (499, 548, 497), (558, 499, 497, 498, 559), (560, 559, 498), (497, 548, 500), (498, 497, 500, 501), (560, 498, 501, 502, 561), (562, 502, 505, 506, 563), (507, 563, 506), (500, 548, 503), (501, 500, 503, 504), (502, 501, 504, 505), (645, 644, 591, 590, 582), (503, 548, 508), (504, 503, 508, 509), (505, 504, 509, 510), (506, 505, 510, 511), (507, 506, 511, 512), (507, 512, 513, 564), (515, 564, 513, 514), (512, 511, 519, 520), (513, 512, 520, 521), (514, 513, 521, 522), (639, 638, 515, 514), (508, 548, 516), (509, 508, 516, 517), (510, 509, 517, 518), (511, 510, 518, 519), (516, 548, 524), (517, 516, 524, 525), (518, 517, 525, 526), (519, 518, 526, 527), (520, 519, 527, 528), (521, 520, 528, 529), (522, 521, 529, 530), (523, 522, 530, 531), (528, 527, 535, 536), (529, 528, 536, 537), (530, 529, 537, 538), (531, 530, 538, 539), (524, 548, 532), (525, 524, 532, 533), (526, 525, 533, 534), (527, 526, 534, 535), (533, 532, 540, 541), (534, 533, 541, 542), (535, 534, 542, 543), (536, 535, 543, 544), (537, 536, 544, 545), (538, 537, 545, 546), (539, 538, 546, 547), (532, 548, 540), (550, 609, 548), (609, 610, 548), (610, 611, 548), (611, 612, 548), (612, 613, 548), (613, 614, 548), (614, 615, 548), (615, 608, 567, 548), (608, 616, 567), (567, 565, 548), (616, 617, 566, 565, 567), (618, 566, 617), (565, 568, 548), (566, 569, 568, 565), (618, 619, 570, 569, 566), (620, 621, 574, 573, 570), (575, 574, 621), (568, 571, 548), (569, 572, 571, 568), (570, 573, 572, 569), (571, 576, 548), (572, 577, 576, 571), (573, 578, 577, 572), (574, 579, 578, 573), (575, 580, 579, 574), (575, 622, 581, 580), (583, 582, 581, 622), (580, 588, 587, 579), (581, 589, 588, 580), (582, 590, 589, 581), (643, 645, 582, 583), (576, 584, 548), (577, 585, 584, 576), (578, 586, 585, 577), (579, 587, 586, 578), (584, 592, 548), (585, 593, 592, 584), (586, 594, 593, 585), (587, 595, 594, 586), (588, 596, 595, 587), (589, 597, 596, 588), (590, 598, 597, 589), (591, 599, 598, 590), (596, 604, 603, 595), (597, 605, 604, 596), (598, 606, 605, 597), (599, 607, 606, 598), (592, 600, 548), (593, 601, 600, 592), (594, 602, 601, 593), (595, 603, 602, 594), (601, 541, 540, 600), (602, 542, 541, 601), (603, 543, 542, 602), (604, 544, 543, 603), (605, 545, 544, 604), (606, 546, 545, 605), (607, 547, 546, 606), (600, 540, 548), (623, 627, 628, 629, 624, 625, 626), (630, 634, 635, 636, 631, 632, 633), (637, 640, 639), (640, 641, 639), (641, 642, 639), (642, 638, 639), (643, 646, 645), (646, 647, 645), (647, 648, 645), (648, 644, 645), (630, 644, 648, 634), (634, 648, 647, 635), (635, 647, 646, 636), (636, 646, 643, 631), (637, 624, 629, 640), (640, 629, 628, 641), (641, 628, 627, 642), (642, 627, 623, 638), (82, 81, 262, 623, 626), (11, 101, 102, 3)])
me_sphere.polygons.foreach_set('use_smooth', [True] * 652)
_uv = me_sphere.uv_layers.new(name='UVMap')
_uv.uv.foreach_set('vector', [0.75, 0.625, 0.75, 0.6875, 0.7188, 0.6875, 0.7188, 0.625, 0.75, 0.5625, 0.75, 0.625, 0.7188, 0.625, 0.7188, 0.5625, 0.75, 0.5, 0.75, 0.5625, 0.7188, 0.5625, 0.7188, 0.5, 0.75, 0.875, 0.75, 0.9375, 0.7188, 0.9375, 0.7188, 0.875, 0.75, 0.8125, 0.75, 0.875, 0.7188, 0.875, 0.7188, 0.8125, 0.75, 0.75, 0.75, 0.8125, 0.7188, 0.8125, 0.7188, 0.75, 0.75, 0.6875, 0.75, 0.75, 0.7188, 0.75, 0.7188, 0.6875, 0.7188, 0.6875, 0.7188, 0.75, 0.6875, 0.75, 0.6875, 0.6875, 0.7188, 0.625, 0.7188, 0.6875, 0.6875, 0.6875, 0.6875, 0.625, 0.7188, 0.5625, 0.7188, 0.625, 0.6875, 0.625, 0.6875, 0.5625, 0.7188, 0.5, 0.7188, 0.5625, 0.6875, 0.5625, 0.6875, 0.5, 0.7188, 0.875, 0.7188, 0.9375, 0.6875, 0.9375, 0.6875, 0.875, 0.7188, 0.8125, 0.7188, 0.875, 0.6875, 0.875, 0.6875, 0.8125, 0.7188, 0.75, 0.7188, 0.8125, 0.6875, 0.8125, 0.6875, 0.75, 0.6875, 0.875, 0.6875, 0.9375, 0.6562, 0.9375, 0.6562, 0.875, 0.6875, 0.8125, 0.6875, 0.875, 0.6562, 0.875, 0.6562, 0.8125, 0.6875, 0.75, 0.6875, 0.8125, 0.6562, 0.8125, 0.6562, 0.75, 0.6875, 0.6875, 0.6875, 0.75, 0.6562, 0.75, 0.6562, 0.6875, 0.6875, 0.625, 0.6875, 0.6875, 0.6562, 0.6875, 0.6562, 0.625, 0.6875, 0.5625, 0.6875, 0.625, 0.6562, 0.625, 0.6562, 0.5625, 0.6875, 0.5, 0.6875, 0.5625, 0.6562, 0.5625, 0.6562, 0.5, 0.6562, 0.625, 0.6562, 0.6875, 0.625, 0.6875, 0.625, 0.625, 0.6562, 0.5625, 0.6562, 0.625, 0.625, 0.625, 0.625, 0.5625, 0.6562, 0.5, 0.6562, 0.5625, 0.625, 0.5625, 0.625, 0.5, 0.6562, 0.875, 0.6562, 0.9375, 0.625, 0.9375, 0.625, 0.875, 0.6562, 0.8125, 0.6562, 0.875, 0.625, 0.875, 0.625, 0.8125, 0.6562, 0.75, 0.6562, 0.8125, 0.625, 0.8125, 0.625, 0.75, 0.6562, 0.6875, 0.6562, 0.75, 0.625, 0.75, 0.625, 0.6875, 0.625, 0.875, 0.625, 0.9375, 0.5938, 0.9375, 0.5938, 0.875, 0.625, 0.8125, 0.625, 0.875, 0.5938, 0.875, 0.5938, 0.8125, 0.625, 0.75, 0.625, 0.8125, 0.5938, 0.8125, 0.5938, 0.75, 0.625, 0.6875, 0.625, 0.75, 0.5938, 0.75, 0.5938, 0.6875, 0.625, 0.625, 0.625, 0.6875, 0.5938, 0.6875, 0.5938, 0.625, 0.625, 0.5625, 0.625, 0.625, 0.5938, 0.625, 0.5938, 0.5625, 0.625, 0.5, 0.625, 0.5625, 0.5938, 0.5625, 0.5938, 0.5, 0.5938, 0.625, 0.5938, 0.6875, 0.5625, 0.6875, 0.5625, 0.625, 0.5938, 0.5625, 0.5938, 0.625, 0.5625, 0.625, 0.5625, 0.5625, 0.5938, 0.5, 0.5938, 0.5625, 0.5625, 0.5625, 0.5625, 0.5, 0.5938, 0.875, 0.5938, 0.9375, 0.5625, 0.9375, 0.5625, 0.875, 0.5938, 0.8125, 0.5938, 0.875, 0.5625, 0.875, 0.5625, 0.8125, 0.5938, 0.75, 0.5938, 0.8125, 0.5625, 0.8125, 0.5625, 0.75, 0.5938, 0.6875, 0.5938, 0.75, 0.5625, 0.75, 0.5625, 0.6875, 0.5625, 0.8125, 0.5625, 0.875, 0.5312, 0.875, 0.5312, 0.8125, 0.5625, 0.75, 0.5625, 0.8125, 0.5312, 0.8125, 0.5312, 0.75, 0.5625, 0.6875, 0.5625, 0.75, 0.5312, 0.75, 0.5312, 0.6875, 0.5625, 0.625, 0.5625, 0.6875, 0.5312, 0.6875, 0.5312, 0.625, 0.5625, 0.5625, 0.5625, 0.625, 0.5312, 0.625, 0.5312, 0.5625, 0.5625, 0.5, 0.5625, 0.5625, 0.5312, 0.5625, 0.5312, 0.5, 0.5625, 0.875, 0.5625, 0.9375, 0.5312, 0.9375, 0.5312, 0.875, 0.5063, 0.5625, 0.5063, 0.625, 0.5, 0.625, 0.5, 0.5625, 0.5062, 0.5, 0.5063, 0.5625, 0.5, 0.5625, 0.5, 0.5, 0.5062, 0.8125, 0.5063, 0.875, 0.5, 0.875, 0.5, 0.8125, 0.5063, 0.75, 0.5062, 0.8125, 0.5, 0.8125, 0.5, 0.75, 0.5062, 0.6875, 0.5063, 0.75, 0.5, 0.75, 0.5, 0.6875, 0.5063, 0.625, 0.5062, 0.6875, 0.5, 0.6875, 0.5, 0.625, 0.5, 0.75, 0.5, 0.8125, 0.4688, 0.8125, 0.4688, 0.75, 0.5, 0.6875, 0.5, 0.75, 0.4688, 0.75, 0.4687, 0.6875, 0.5, 0.625, 0.5, 0.6875, 0.4687, 0.6875, 0.4688, 0.625, 0.5, 0.5625, 0.5, 0.625, 0.4688, 0.625, 0.4688, 0.5625, 0.5, 0.5, 0.5, 0.5625, 0.4688, 0.5625, 0.4687, 0.5, 0.4687, 0.5, 0.4688, 0.5625, 0.4375, 0.5625, 0.4375, 0.5, 0.4375, 0.8101, 0.4385, 0.8125, 0.4375, 0.8125, 0.4687, 0.6875, 0.4688, 0.75, 0.4375, 0.75, 0.4375, 0.6875, 0.4688, 0.625, 0.4687, 0.6875, 0.4375, 0.6875, 0.4375, 0.625, 0.4688, 0.5625, 0.4688, 0.625, 0.4375, 0.625, 0.4375, 0.5625, 0.4375, 0.625, 0.4375, 0.6875, 0.4062, 0.6875, 0.4062, 0.625, 0.4375, 0.5625, 0.4375, 0.625, 0.4062, 0.625, 0.4062, 0.5625, 0.4375, 0.5, 0.4375, 0.5625, 0.4062, 0.5625, 0.4062, 0.5, 0.7066, 0.5, 0.5376, 0.5, 0.5281, 0.5, 0.5186, 0.5, 0.5091, 0.5, 0.4996, 0.5, 0.49, 0.5, 0.4647, 0.5, 0.4362, 0.5, 0.4073, 0.5, 0.3782, 0.5, 0.3492, 0.5, 0.3202, 0.5, 0.2913, 0.5, 0.2626, 0.5, 0.5938, 0.5, 0.5938, 0.5, 0.625, 0.5, 0.625, 0.5, 0.4375, 0.5, 0.4062, 0.5, 0.4062, 0.5, 0.4375, 0.5, 0.3437, 0.5, 0.3125, 0.5, 0.3125, 0.5, 0.3437, 0.5, 0.4062, 0.5, 0.401, 0.5, 0.375, 0.5, 0.375, 0.5, 0.4062, 0.5, 0.2812, 0.5, 0.25, 0.5, 0.25, 0.5, 0.2812, 0.5, 0.5312, 0.5, 0.5312, 0.5, 0.5625, 0.5, 0.5625, 0.5, 0.5312, 0.5, 0.5625, 0.5, 0.5625, 0.5, 0.5938, 0.5, 0.5938, 0.5, 0.3125, 0.5, 0.2812, 0.5, 0.2812, 0.5, 0.3125, 0.5, 0.5062, 0.5, 0.5, 0.5, 0.5, 0.5, 0.5062, 0.5, 0.4687, 0.5, 0.4375, 0.5, 0.4375, 0.5, 0.4687, 0.5, 0.75, 0.5, 0.75, 0.5, 0.7188, 0.5, 0.7188, 0.5, 0.625, 0.5, 0.625, 0.5, 0.6562, 0.5, 0.6562, 0.5, 0.3816, 0.5504, 0.3832, 0.5625, 0.3832, 0.5625, 0.3814, 0.549, 0.5, 0.5, 0.4687, 0.5, 0.4687, 0.5, 0.5, 0.5, 0.6562, 0.5, 0.6562, 0.5, 0.6875, 0.5, 0.6875, 0.5, 0.6875, 0.5, 0.6875, 0.5, 0.7188, 0.5, 0.7188, 0.5, 0.6562, 0.5, 0.625, 0.5, 0.625, 0.5, 0.6562, 0.5, 0.5312, 0.5, 0.75, 0.5, 0.75, 0.5, 0.5312, 0.5, 0.5938, 0.5, 0.5625, 0.5, 0.5312, 0.5, 0.556, 0.5, 0.625, 0.5, 0.5938, 0.5, 0.5938, 0.5, 0.625, 0.5, 0.5938, 0.5, 0.5625, 0.5, 0.5625, 0.5, 0.5938, 0.5, 0.5625, 0.5, 0.5312, 0.5, 0.5312, 0.5, 0.5625, 0.5, 0.75, 0.5, 0.7188, 0.5, 0.7188, 0.5, 0.75, 0.5, 0.7188, 0.5, 0.6875, 0.5, 0.6875, 0.5, 0.7188, 0.5, 0.6875, 0.5, 0.6562, 0.5, 0.6562, 0.5, 0.6875, 0.5, 0.5312, 0.5, 0.5312, 0.5, 0.5312, 0.5, 0.5312, 0.5, 0.5515, 0.5, 0.75, 0.5, 0.75, 0.5, 0.7091, 0.5, 0.6438, 0.5, 0.5737, 0.5, 0.5537, 0.5, 0.55, 0.5, 0.7076, 0.5, 0.7076, 0.5, 0.6401, 0.5, 0.6401, 0.5, 0.6401, 0.5, 0.6401, 0.5, 0.5485, 0.5, 0.5485, 0.5, 0.5485, 0.5, 0.5485, 0.5, 0.5357, 0.5, 0.5357, 0.5, 0.5357, 0.5, 0.5357, 0.5, 0.5312, 0.5, 0.5312, 0.5, 0.7076, 0.5, 0.75, 0.5, 0.75, 0.5, 0.7076, 0.5, 0.5312, 0.5, 0.556, 0.5, 0.5312, 0.5, 0.5281, 0.5, 0.5376, 0.5, 0.5312, 0.5, 0.525, 0.5, 0.4647, 0.5, 0.49, 0.5, 0.5, 0.5, 0.4687, 0.5, 0.4362, 0.5, 0.4647, 0.5, 0.4687, 0.5, 0.4375, 0.5, 0.4073, 0.5, 0.4362, 0.5, 0.4375, 0.5, 0.4062, 0.5, 0.3782, 0.5, 0.4073, 0.5, 0.4062, 0.5, 0.375, 0.5, 0.3492, 0.5, 0.3782, 0.5, 0.375, 0.5, 0.3437, 0.5, 0.3202, 0.5, 0.3492, 0.5, 0.3437, 0.5, 0.3125, 0.5, 0.2913, 0.5, 0.3202, 0.5, 0.3125, 0.5, 0.2812, 0.5, 0.2626, 0.5, 0.2913, 0.5, 0.2812, 0.5, 0.25, 0.5, 0.6438, 0.5, 0.7091, 0.5, 0.7076, 0.5, 0.6401, 0.5, 0.5737, 0.5, 0.6438, 0.5, 0.6401, 0.5, 0.5485, 0.5, 0.5537, 0.5, 0.5737, 0.5, 0.5485, 0.5, 0.5357, 0.5, 0.55, 0.5, 0.5537, 0.5, 0.5357, 0.5, 0.5312, 0.5, 0.7091, 0.5, 0.75, 0.5, 0.75, 0.5, 0.7076, 0.5, 0.5515, 0.5, 0.55, 0.5, 0.5312, 0.5, 0.5312, 0.5, 0.5376, 0.5, 0.7066, 0.5, 0.75, 0.5, 0.5312, 0.5, 0.75, 0.5, 0.75, 0.5, 0.5515, 0.5, 0.5312, 0.5, 0.7076, 0.5, 0.75, 0.5, 0.75, 0.5, 0.7076, 0.5, 0.5357, 0.5, 0.5357, 0.5, 0.5312, 0.5, 0.5312, 0.5, 0.5485, 0.5, 0.5485, 0.5, 0.5357, 0.5, 0.5357, 0.5, 0.6401, 0.5, 0.6401, 0.5, 0.5485, 0.5, 0.5485, 0.5, 0.7076, 0.5, 0.7076, 0.5, 0.6401, 0.5, 0.6401, 0.5, 0.5312, 0.5, 0.5312, 0.5, 0.5312, 0.5, 0.5312, 0.5, 0.6875, 0.5, 0.6562, 0.5, 0.6562, 0.5, 0.6875, 0.5, 0.7188, 0.5, 0.6875, 0.5, 0.6875, 0.5, 0.7188, 0.5, 0.75, 0.5, 0.7188, 0.5, 0.7188, 0.5, 0.75, 0.5, 0.5625, 0.5, 0.5312, 0.5, 0.5312, 0.5, 0.5625, 0.5, 0.5938, 0.5, 0.5625, 0.5, 0.5625, 0.5, 0.5938, 0.5, 0.625, 0.5, 0.5938, 0.5, 0.5938, 0.5, 0.625, 0.5, 0.6562, 0.5, 0.625, 0.5, 0.625, 0.5, 0.6562, 0.5, 0.5357, 0.5, 0.5524, 0.5, 0.5312, 0.5, 0.5485, 0.5, 0.5808, 0.5, 0.5357, 0.5, 0.6401, 0.5, 0.6195, 0.5, 0.5485, 0.5, 0.7076, 0.5, 0.7075, 0.5, 0.6401, 0.5, 0.75, 0.5, 0.75, 0.5, 0.7068, 0.5, 0.7072, 0.5, 0.75, 0.5, 0.75, 0.5, 0.7072, 0.5, 0.7055, 0.5, 0.75, 0.5, 0.75, 0.5, 0.7055, 0.5, 0.6987, 0.5, 0.75, 0.5, 0.75, 0.5, 0.6987, 0.5, 0.7075, 0.5, 0.75, 0.5, 0.75, 0.5, 0.7075, 0.5, 0.7076, 0.5, 0.75, 0.5, 0.7188, 0.5, 0.7068, 0.5, 0.75, 0.5, 0.7072, 0.5, 0.7068, 0.5, 0.6575, 0.5, 0.6473, 0.5, 0.7055, 0.5, 0.7072, 0.5, 0.6473, 0.5, 0.6397, 0.5, 0.6987, 0.5, 0.7055, 0.5, 0.6397, 0.5, 0.6195, 0.5, 0.7075, 0.5, 0.6987, 0.5, 0.6195, 0.5, 0.6401, 0.5, 0.7188, 0.5, 0.6875, 0.5, 0.6575, 0.5, 0.7068, 0.5, 0.6473, 0.5, 0.6575, 0.5, 0.6138, 0.5, 0.5937, 0.5, 0.6397, 0.5, 0.6473, 0.5, 0.5937, 0.5, 0.5808, 0.5, 0.6195, 0.5, 0.6397, 0.5, 0.5808, 0.5, 0.5485, 0.5, 0.6875, 0.5, 0.6562, 0.5, 0.6138, 0.5, 0.6575, 0.5, 0.5937, 0.5, 0.6138, 0.5, 0.5792, 0.5, 0.5524, 0.5, 0.5808, 0.5, 0.5937, 0.5, 0.5524, 0.5, 0.5357, 0.5, 0.6562, 0.5, 0.625, 0.5, 0.5792, 0.5, 0.6138, 0.5, 0.5524, 0.5, 0.5792, 0.5, 0.556, 0.5, 0.5312, 0.5, 0.625, 0.5, 0.5938, 0.5, 0.556, 0.5, 0.5792, 0.5, 0.49, 0.5, 0.4996, 0.5, 0.5062, 0.5, 0.5, 0.5, 0.4996, 0.5, 0.5091, 0.5, 0.5125, 0.5, 0.5062, 0.5, 0.5091, 0.5, 0.5186, 0.5, 0.5187, 0.5, 0.5125, 0.5, 0.5186, 0.5, 0.5281, 0.5, 0.525, 0.5, 0.5187, 0.5, 0.5312, 0.5, 0.525, 0.5, 0.525, 0.5, 0.5312, 0.5, 0.525, 0.5, 0.5187, 0.5, 0.5187, 0.5, 0.525, 0.5, 0.5187, 0.5, 0.5125, 0.5, 0.5125, 0.5, 0.5187, 0.5, 0.5125, 0.5, 0.5062, 0.5, 0.5062, 0.5, 0.5125, 0.5, 0.5312, 0.625, 0.5312, 0.6875, 0.525, 0.6875, 0.525, 0.625, 0.525, 0.625, 0.525, 0.6875, 0.5187, 0.6875, 0.5188, 0.625, 0.5188, 0.625, 0.5187, 0.6875, 0.5125, 0.6875, 0.5125, 0.625, 0.5125, 0.625, 0.5125, 0.6875, 0.5062, 0.6875, 0.5063, 0.625, 0.5312, 0.6875, 0.5312, 0.75, 0.525, 0.75, 0.525, 0.6875, 0.525, 0.6875, 0.525, 0.75, 0.5188, 0.75, 0.5187, 0.6875, 0.5187, 0.6875, 0.5188, 0.75, 0.5125, 0.75, 0.5125, 0.6875, 0.5125, 0.6875, 0.5125, 0.75, 0.5063, 0.75, 0.5062, 0.6875, 0.5312, 0.75, 0.5312, 0.8125, 0.525, 0.8125, 0.525, 0.75, 0.525, 0.75, 0.525, 0.8125, 0.5187, 0.8125, 0.5188, 0.75, 0.5188, 0.75, 0.5187, 0.8125, 0.5125, 0.8125, 0.5125, 0.75, 0.5125, 0.75, 0.5125, 0.8125, 0.5062, 0.8125, 0.5063, 0.75, 0.5312, 0.8125, 0.5312, 0.875, 0.525, 0.875, 0.525, 0.8125, 0.525, 0.8125, 0.525, 0.875, 0.5188, 0.875, 0.5187, 0.8125, 0.5187, 0.8125, 0.5188, 0.875, 0.5125, 0.875, 0.5125, 0.8125, 0.5125, 0.8125, 0.5125, 0.875, 0.5063, 0.875, 0.5062, 0.8125, 0.5312, 0.875, 0.5312, 0.9375, 0.525, 0.9375, 0.525, 0.875, 0.525, 0.875, 0.525, 0.9375, 0.5188, 0.9375, 0.5188, 0.875, 0.5188, 0.875, 0.5188, 0.9375, 0.5125, 0.9375, 0.5125, 0.875, 0.5125, 0.875, 0.5125, 0.9375, 0.5063, 0.9375, 0.5063, 0.875, 0.5312, 0.5, 0.5312, 0.5625, 0.525, 0.5625, 0.525, 0.5, 0.525, 0.5, 0.525, 0.5625, 0.5188, 0.5625, 0.5187, 0.5, 0.5187, 0.5, 0.5188, 0.5625, 0.5125, 0.5625, 0.5125, 0.5, 0.5125, 0.5, 0.5125, 0.5625, 0.5063, 0.5625, 0.5062, 0.5, 0.5312, 0.5625, 0.5312, 0.625, 0.525, 0.625, 0.525, 0.5625, 0.525, 0.5625, 0.525, 0.625, 0.5188, 0.625, 0.5188, 0.5625, 0.5188, 0.5625, 0.5188, 0.625, 0.5125, 0.625, 0.5125, 0.5625, 0.5125, 0.5625, 0.5125, 0.625, 0.5063, 0.625, 0.5063, 0.5625, 0.5625, 0.9375, 0.5588, 0.9523, 0.5344, 0.95, 0.5312, 0.9375, 0.5938, 0.9375, 0.5896, 0.9543, 0.5662, 0.9523, 0.5625, 0.9375, 0.625, 0.9375, 0.6204, 0.9558, 0.5979, 0.9543, 0.5938, 0.9375, 0.6562, 0.9375, 0.6514, 0.9571, 0.6296, 0.9558, 0.625, 0.9375, 0.6875, 0.9375, 0.6824, 0.9579, 0.6611, 0.9571, 0.6562, 0.9375, 0.7188, 0.9375, 0.7135, 0.9584, 0.6926, 0.9579, 0.6875, 0.9375, 0.75, 0.9375, 0.7447, 0.9586, 0.724, 0.9584, 0.7188, 0.9375, 0.5312, 0.9375, 0.5281, 0.95, 0.525, 0.9375, 0.5588, 0.9523, 0.5558, 0.9642, 0.5375, 0.9625, 0.5344, 0.95, 0.5896, 0.9543, 0.5867, 0.9657, 0.5692, 0.9642, 0.5662, 0.9523, 0.6204, 0.9558, 0.6177, 0.9669, 0.6008, 0.9657, 0.5979, 0.9543, 0.6514, 0.9571, 0.6487, 0.9678, 0.6323, 0.9669, 0.6296, 0.9558, 0.6824, 0.9579, 0.6798, 0.9684, 0.6638, 0.9678, 0.6611, 0.9571, 0.7135, 0.9584, 0.7109, 0.9688, 0.6952, 0.9684, 0.6926, 0.9579, 0.7447, 0.9586, 0.7421, 0.969, 0.7266, 0.9688, 0.724, 0.9584, 0.5281, 0.95, 0.525, 0.9625, 0.5188, 0.9375, 0.525, 0.9375, 0.5558, 0.9642, 0.5528, 0.9762, 0.5406, 0.975, 0.5375, 0.9625, 0.5867, 0.9657, 0.5838, 0.9771, 0.5722, 0.9762, 0.5692, 0.9642, 0.6177, 0.9669, 0.6149, 0.9779, 0.6037, 0.9771, 0.6008, 0.9657, 0.6487, 0.9678, 0.646, 0.9785, 0.6351, 0.9779, 0.6323, 0.9669, 0.6798, 0.9684, 0.6771, 0.979, 0.6665, 0.9785, 0.6638, 0.9678, 0.7109, 0.9688, 0.7083, 0.9792, 0.6979, 0.979, 0.6952, 0.9684, 0.7421, 0.969, 0.7395, 0.9793, 0.7292, 0.9792, 0.7266, 0.9688, 0.525, 0.9625, 0.5219, 0.975, 0.5125, 0.9375, 0.5188, 0.9375, 0.5528, 0.9762, 0.5499, 0.9881, 0.5437, 0.9875, 0.5406, 0.975, 0.5838, 0.9771, 0.581, 0.9886, 0.5751, 0.9881, 0.5722, 0.9762, 0.6149, 0.9779, 0.6121, 0.989, 0.6065, 0.9886, 0.6037, 0.9771, 0.646, 0.9785, 0.6433, 0.9893, 0.6379, 0.989, 0.6351, 0.9779, 0.6771, 0.979, 0.6745, 0.9895, 0.6692, 0.9893, 0.6665, 0.9785, 0.7083, 0.9792, 0.7057, 0.9896, 0.7005, 0.9895, 0.6979, 0.979, 0.7395, 0.9793, 0.737, 0.9897, 0.7318, 0.9896, 0.7292, 0.9792, 0.5219, 0.975, 0.5188, 0.9875, 0.5063, 0.9375, 0.5125, 0.9375, 0.4375, 0.75, 0.4375, 0.8101, 0.4189, 0.75, 0.4688, 0.75, 0.4688, 0.8125, 0.4385, 0.8125, 0.4375, 0.8101, 0.4375, 0.75, 0.4688, 0.8125, 0.4688, 0.8635, 0.4385, 0.8125, 0.5, 0.8125, 0.5, 0.875, 0.48, 0.875, 0.4688, 0.8635, 0.4688, 0.8125, 0.5, 0.875, 0.5, 0.8912, 0.48, 0.875, 0.5063, 0.875, 0.5063, 0.9375, 0.5, 0.8912, 0.5, 0.875, 0.4375, 0.6875, 0.4375, 0.75, 0.4189, 0.75, 0.4062, 0.6875, 0.4062, 0.5625, 0.4062, 0.625, 0.3932, 0.625, 0.3832, 0.5625, 0.375, 0.5, 0.3489, 0.5, 0.3437, 0.5, 0.3438, 0.5, 0.375, 0.5, 0.4062, 0.625, 0.4062, 0.6875, 0.3932, 0.625, 0.75, 0.625, 0.7188, 0.625, 0.7188, 0.6875, 0.75, 0.6875, 0.75, 0.5625, 0.7188, 0.5625, 0.7188, 0.625, 0.75, 0.625, 0.75, 0.5, 0.7188, 0.5, 0.7188, 0.5625, 0.75, 0.5625, 0.75, 0.875, 0.7188, 0.875, 0.7188, 0.9375, 0.75, 0.9375, 0.75, 0.8125, 0.7188, 0.8125, 0.7188, 0.875, 0.75, 0.875, 0.75, 0.75, 0.7188, 0.75, 0.7188, 0.8125, 0.75, 0.8125, 0.75, 0.6875, 0.7188, 0.6875, 0.7188, 0.75, 0.75, 0.75, 0.7188, 0.6875, 0.6875, 0.6875, 0.6875, 0.75, 0.7188, 0.75, 0.7188, 0.625, 0.6875, 0.625, 0.6875, 0.6875, 0.7188, 0.6875, 0.7188, 0.5625, 0.6875, 0.5625, 0.6875, 0.625, 0.7188, 0.625, 0.7188, 0.5, 0.6875, 0.5, 0.6875, 0.5625, 0.7188, 0.5625, 0.7188, 0.875, 0.6875, 0.875, 0.6875, 0.9375, 0.7188, 0.9375, 0.7188, 0.8125, 0.6875, 0.8125, 0.6875, 0.875, 0.7188, 0.875, 0.7188, 0.75, 0.6875, 0.75, 0.6875, 0.8125, 0.7188, 0.8125, 0.6875, 0.875, 0.6562, 0.875, 0.6562, 0.9375, 0.6875, 0.9375, 0.6875, 0.8125, 0.6562, 0.8125, 0.6562, 0.875, 0.6875, 0.875, 0.6875, 0.75, 0.6562, 0.75, 0.6562, 0.8125, 0.6875, 0.8125, 0.6875, 0.6875, 0.6562, 0.6875, 0.6562, 0.75, 0.6875, 0.75, 0.6875, 0.625, 0.6562, 0.625, 0.6562, 0.6875, 0.6875, 0.6875, 0.6875, 0.5625, 0.6562, 0.5625, 0.6562, 0.625, 0.6875, 0.625, 0.6875, 0.5, 0.6562, 0.5, 0.6562, 0.5625, 0.6875, 0.5625, 0.6562, 0.625, 0.625, 0.625, 0.625, 0.6875, 0.6562, 0.6875, 0.6562, 0.5625, 0.625, 0.5625, 0.625, 0.625, 0.6562, 0.625, 0.6562, 0.5, 0.625, 0.5, 0.625, 0.5625, 0.6562, 0.5625, 0.6562, 0.875, 0.625, 0.875, 0.625, 0.9375, 0.6562, 0.9375, 0.6562, 0.8125, 0.625, 0.8125, 0.625, 0.875, 0.6562, 0.875, 0.6562, 0.75, 0.625, 0.75, 0.625, 0.8125, 0.6562, 0.8125, 0.6562, 0.6875, 0.625, 0.6875, 0.625, 0.75, 0.6562, 0.75, 0.625, 0.875, 0.5938, 0.875, 0.5938, 0.9375, 0.625, 0.9375, 0.625, 0.8125, 0.5938, 0.8125, 0.5938, 0.875, 0.625, 0.875, 0.625, 0.75, 0.5938, 0.75, 0.5938, 0.8125, 0.625, 0.8125, 0.625, 0.6875, 0.5938, 0.6875, 0.5938, 0.75, 0.625, 0.75, 0.625, 0.625, 0.5938, 0.625, 0.5938, 0.6875, 0.625, 0.6875, 0.625, 0.5625, 0.5938, 0.5625, 0.5938, 0.625, 0.625, 0.625, 0.625, 0.5, 0.5938, 0.5, 0.5938, 0.5625, 0.625, 0.5625, 0.5938, 0.625, 0.5625, 0.625, 0.5625, 0.6875, 0.5938, 0.6875, 0.5938, 0.5625, 0.5625, 0.5625, 0.5625, 0.625, 0.5938, 0.625, 0.5938, 0.5, 0.5625, 0.5, 0.5625, 0.5625, 0.5938, 0.5625, 0.5938, 0.875, 0.5625, 0.875, 0.5625, 0.9375, 0.5938, 0.9375, 0.5938, 0.8125, 0.5625, 0.8125, 0.5625, 0.875, 0.5938, 0.875, 0.5938, 0.75, 0.5625, 0.75, 0.5625, 0.8125, 0.5938, 0.8125, 0.5938, 0.6875, 0.5625, 0.6875, 0.5625, 0.75, 0.5938, 0.75, 0.5625, 0.8125, 0.5312, 0.8125, 0.5312, 0.875, 0.5625, 0.875, 0.5625, 0.75, 0.5312, 0.75, 0.5312, 0.8125, 0.5625, 0.8125, 0.5625, 0.6875, 0.5312, 0.6875, 0.5312, 0.75, 0.5625, 0.75, 0.5625, 0.625, 0.5312, 0.625, 0.5312, 0.6875, 0.5625, 0.6875, 0.5625, 0.5625, 0.5312, 0.5625, 0.5312, 0.625, 0.5625, 0.625, 0.5625, 0.5, 0.5312, 0.5, 0.5312, 0.5625, 0.5625, 0.5625, 0.5625, 0.875, 0.5312, 0.875, 0.5312, 0.9375, 0.5625, 0.9375, 0.5063, 0.5625, 0.5, 0.5625, 0.5, 0.625, 0.5063, 0.625, 0.5062, 0.5, 0.5, 0.5, 0.5, 0.5625, 0.5063, 0.5625, 0.5062, 0.8125, 0.5, 0.8125, 0.5, 0.875, 0.5063, 0.875, 0.5063, 0.75, 0.5, 0.75, 0.5, 0.8125, 0.5062, 0.8125, 0.5062, 0.6875, 0.5, 0.6875, 0.5, 0.75, 0.5063, 0.75, 0.5063, 0.625, 0.5, 0.625, 0.5, 0.6875, 0.5062, 0.6875, 0.5, 0.75, 0.4688, 0.75, 0.4688, 0.8125, 0.5, 0.8125, 0.5, 0.6875, 0.4687, 0.6875, 0.4688, 0.75, 0.5, 0.75, 0.5, 0.625, 0.4688, 0.625, 0.4687, 0.6875, 0.5, 0.6875, 0.5, 0.5625, 0.4688, 0.5625, 0.4688, 0.625, 0.5, 0.625, 0.5, 0.5, 0.4687, 0.5, 0.4688, 0.5625, 0.5, 0.5625, 0.4687, 0.5, 0.4375, 0.5, 0.4375, 0.5625, 0.4688, 0.5625, 0.5188, 0.9875, 0.5063, 0.9375, 0.5063, 0.9375, 0.5188, 0.9875, 0.4375, 0.8101, 0.4375, 0.8125, 0.4385, 0.8125, 0.4687, 0.6875, 0.4375, 0.6875, 0.4375, 0.75, 0.4688, 0.75, 0.4688, 0.625, 0.4375, 0.625, 0.4375, 0.6875, 0.4687, 0.6875, 0.4688, 0.5625, 0.4375, 0.5625, 0.4375, 0.625, 0.4688, 0.625, 0.4189, 0.75, 0.4062, 0.6875, 0.4062, 0.6875, 0.4189, 0.75, 0.5063, 0.9375, 0.5188, 0.9875, 0.5188, 0.9875, 0.5063, 0.9375, 0.4375, 0.625, 0.4062, 0.625, 0.4062, 0.6875, 0.4375, 0.6875, 0.4375, 0.5625, 0.4062, 0.5625, 0.4062, 0.625, 0.4375, 0.625, 0.4375, 0.5, 0.4062, 0.5, 0.4062, 0.5625, 0.4375, 0.5625, 0.2812, 0.5, 0.25, 0.5, 0.25, 0.5, 0.2812, 0.5, 0.737, 0.9897, 0.7318, 0.9896, 0.7318, 0.9896, 0.737, 0.9897, 0.4062, 0.6875, 0.4189, 0.75, 0.4189, 0.75, 0.4062, 0.6875, 0.5063, 0.9375, 0.5, 0.8912, 0.5, 0.8912, 0.5063, 0.9375, 0.7318, 0.9896, 0.737, 0.9897, 0.737, 0.9897, 0.7318, 0.9896, 0.7057, 0.9896, 0.7005, 0.9895, 0.7005, 0.9895, 0.7057, 0.9896, 0.5, 0.8912, 0.5063, 0.9375, 0.5063, 0.9375, 0.5, 0.8912, 0.5, 0.8912, 0.48, 0.875, 0.48, 0.875, 0.5, 0.8912, 0.7005, 0.9895, 0.7057, 0.9896, 0.7057, 0.9896, 0.7005, 0.9895, 0.6745, 0.9895, 0.6692, 0.9893, 0.6692, 0.9893, 0.6745, 0.9895, 0.48, 0.875, 0.5, 0.8912, 0.5, 0.8912, 0.48, 0.875, 0.48, 0.875, 0.4688, 0.8635, 0.4688, 0.8635, 0.48, 0.875, 0.6692, 0.9893, 0.6745, 0.9895, 0.6745, 0.9895, 0.6692, 0.9893, 0.6433, 0.9893, 0.6379, 0.989, 0.6379, 0.989, 0.6433, 0.9893, 0.4688, 0.8635, 0.48, 0.875, 0.48, 0.875, 0.4688, 0.8635, 0.4688, 0.8635, 0.4385, 0.8125, 0.4385, 0.8125, 0.4688, 0.8635, 0.2812, 0.5, 0.3125, 0.5, 0.3125, 0.5, 0.2812, 0.5, 0.6379, 0.989, 0.6433, 0.9893, 0.6433, 0.9893, 0.6379, 0.989, 0.3125, 0.5, 0.2812, 0.5, 0.2812, 0.5, 0.3125, 0.5, 0.6121, 0.989, 0.6065, 0.9886, 0.6065, 0.9886, 0.6121, 0.989, 0.4385, 0.8125, 0.4688, 0.8635, 0.4688, 0.8635, 0.4385, 0.8125, 0.6065, 0.9886, 0.6121, 0.989, 0.6121, 0.989, 0.6065, 0.9886, 0.581, 0.9886, 0.5751, 0.9881, 0.5751, 0.9881, 0.581, 0.9886, 0.4375, 0.8101, 0.4189, 0.75, 0.4189, 0.75, 0.4375, 0.8101, 0.5751, 0.9881, 0.581, 0.9886, 0.581, 0.9886, 0.5751, 0.9881, 0.5499, 0.9881, 0.5437, 0.9875, 0.5437, 0.9875, 0.5499, 0.9881, 0.25, 0.5, 0.2812, 0.5, 0.2812, 0.5, 0.25, 0.5, 0.4189, 0.75, 0.4375, 0.8101, 0.4375, 0.8101, 0.4189, 0.75, 0.4062, 0.5, 0.401, 0.5, 0.3816, 0.5504, 0.3832, 0.5625, 0.4062, 0.5625, 0.5437, 0.9875, 0.5499, 0.9881, 0.5499, 0.9881, 0.5437, 0.9875, 0.3489, 0.5, 0.375, 0.5, 0.375, 0.5, 0.3438, 0.5, 0.3437, 0.5, 0.4375, 0.8125, 0.4375, 0.8101, 0.4375, 0.8101, 0.4375, 0.8125, 0.4062, 0.6875, 0.3932, 0.625, 0.3932, 0.625, 0.4062, 0.6875, 0.3125, 0.5, 0.3437, 0.5, 0.3437, 0.5, 0.3125, 0.5, 0.4375, 0.8101, 0.4375, 0.8125, 0.4375, 0.8125, 0.4375, 0.8101, 0.4385, 0.8125, 0.4375, 0.8125, 0.4375, 0.8125, 0.4385, 0.8125, 0.3932, 0.625, 0.4062, 0.6875, 0.4062, 0.6875, 0.3932, 0.625, 0.3437, 0.5, 0.3125, 0.5, 0.3125, 0.5, 0.3437, 0.5, 0.3495, 0.5, 0.375, 0.5512, 0.375, 0.5625, 0.3438, 0.5625, 0.3437, 0.5, 0.4375, 0.8125, 0.4385, 0.8125, 0.4385, 0.8125, 0.4375, 0.8125, 0.3437, 0.5, 0.3489, 0.5, 0.3495, 0.5, 0.3437, 0.5, 0.3932, 0.625, 0.3832, 0.5625, 0.3832, 0.5625, 0.3932, 0.625, 0.3832, 0.5625, 0.3932, 0.625, 0.3932, 0.625, 0.3832, 0.5625, 0.7066, 0.5, 0.2626, 0.5, 0.2913, 0.5, 0.3202, 0.5, 0.3492, 0.5, 0.3782, 0.5, 0.4073, 0.5, 0.4362, 0.5, 0.4647, 0.5, 0.49, 0.5, 0.4996, 0.5, 0.5091, 0.5, 0.5186, 0.5, 0.5281, 0.5, 0.5376, 0.5, 0.625, 0.5, 0.625, 0.5, 0.5938, 0.5, 0.5938, 0.5, 0.4375, 0.5, 0.4375, 0.5, 0.4062, 0.5, 0.4062, 0.5, 0.3437, 0.5, 0.3437, 0.5, 0.3125, 0.5, 0.3125, 0.5, 0.3832, 0.5625, 0.3816, 0.5504, 0.3814, 0.549, 0.3832, 0.5625, 0.2812, 0.5, 0.2812, 0.5, 0.25, 0.5, 0.25, 0.5, 0.5625, 0.5, 0.5625, 0.5, 0.5312, 0.5, 0.5312, 0.5, 0.5312, 0.5, 0.5938, 0.5, 0.5938, 0.5, 0.5625, 0.5, 0.5625, 0.5, 0.3125, 0.5, 0.3125, 0.5, 0.2812, 0.5, 0.2812, 0.5, 0.5062, 0.5, 0.5062, 0.5, 0.5, 0.5, 0.5, 0.5, 0.4687, 0.5, 0.4687, 0.5, 0.4375, 0.5, 0.4375, 0.5, 0.6562, 0.5, 0.6562, 0.5, 0.625, 0.5, 0.625, 0.5, 0.3489, 0.5, 0.3437, 0.5, 0.3437, 0.5, 0.3495, 0.5, 0.5, 0.5, 0.5, 0.5, 0.4687, 0.5, 0.4687, 0.5, 0.6875, 0.5, 0.6875, 0.5, 0.6562, 0.5, 0.6562, 0.5, 0.7188, 0.5, 0.7188, 0.5, 0.6875, 0.5, 0.6875, 0.5, 0.6562, 0.5, 0.6562, 0.5, 0.625, 0.5, 0.625, 0.5, 0.5312, 0.5, 0.5312, 0.5, 0.75, 0.5, 0.75, 0.5, 0.5938, 0.5, 0.556, 0.5, 0.5312, 0.5, 0.5625, 0.5, 0.625, 0.5, 0.625, 0.5, 0.5938, 0.5, 0.5938, 0.5, 0.5938, 0.5, 0.5938, 0.5, 0.5625, 0.5, 0.5625, 0.5, 0.5625, 0.5, 0.5625, 0.5, 0.5312, 0.5, 0.5312, 0.5, 0.75, 0.5, 0.75, 0.5, 0.7188, 0.5, 0.7188, 0.5, 0.7188, 0.5, 0.7188, 0.5, 0.6875, 0.5, 0.6875, 0.5, 0.6875, 0.5, 0.6875, 0.5, 0.6562, 0.5, 0.6562, 0.5, 0.5312, 0.5, 0.5312, 0.5, 0.5312, 0.5, 0.5312, 0.5, 0.5515, 0.5, 0.55, 0.5, 0.5537, 0.5, 0.5737, 0.5, 0.6438, 0.5, 0.7091, 0.5, 0.75, 0.5, 0.75, 0.5, 0.7076, 0.5, 0.6401, 0.5, 0.6401, 0.5, 0.7076, 0.5, 0.6401, 0.5, 0.5485, 0.5, 0.5485, 0.5, 0.6401, 0.5, 0.5485, 0.5, 0.5357, 0.5, 0.5357, 0.5, 0.5485, 0.5, 0.5357, 0.5, 0.5312, 0.5, 0.5312, 0.5, 0.5357, 0.5, 0.7076, 0.5, 0.7076, 0.5, 0.75, 0.5, 0.75, 0.5, 0.5312, 0.5, 0.5312, 0.5, 0.556, 0.5, 0.5281, 0.5, 0.525, 0.5, 0.5312, 0.5, 0.5376, 0.5, 0.4647, 0.5, 0.4687, 0.5, 0.5, 0.5, 0.49, 0.5, 0.4362, 0.5, 0.4375, 0.5, 0.4687, 0.5, 0.4647, 0.5, 0.4073, 0.5, 0.4062, 0.5, 0.4375, 0.5, 0.4362, 0.5, 0.3782, 0.5, 0.375, 0.5, 0.4062, 0.5, 0.4073, 0.5, 0.3492, 0.5, 0.3437, 0.5, 0.375, 0.5, 0.3782, 0.5, 0.3202, 0.5, 0.3125, 0.5, 0.3437, 0.5, 0.3492, 0.5, 0.2913, 0.5, 0.2812, 0.5, 0.3125, 0.5, 0.3202, 0.5, 0.2626, 0.5, 0.25, 0.5, 0.2812, 0.5, 0.2913, 0.5, 0.6438, 0.5, 0.6401, 0.5, 0.7076, 0.5, 0.7091, 0.5, 0.5737, 0.5, 0.5485, 0.5, 0.6401, 0.5, 0.6438, 0.5, 0.5537, 0.5, 0.5357, 0.5, 0.5485, 0.5, 0.5737, 0.5, 0.55, 0.5, 0.5312, 0.5, 0.5357, 0.5, 0.5537, 0.5, 0.7091, 0.5, 0.7076, 0.5, 0.75, 0.5, 0.75, 0.5, 0.5515, 0.5, 0.5312, 0.5, 0.5312, 0.5, 0.55, 0.5, 0.5376, 0.5, 0.5312, 0.5, 0.75, 0.5, 0.7066, 0.5, 0.75, 0.5, 0.5312, 0.5, 0.5515, 0.5, 0.75, 0.5, 0.7076, 0.5, 0.7076, 0.5, 0.75, 0.5, 0.75, 0.5, 0.5357, 0.5, 0.5312, 0.5, 0.5312, 0.5, 0.5357, 0.5, 0.5485, 0.5, 0.5357, 0.5, 0.5357, 0.5, 0.5485, 0.5, 0.6401, 0.5, 0.5485, 0.5, 0.5485, 0.5, 0.6401, 0.5, 0.7076, 0.5, 0.6401, 0.5, 0.6401, 0.5, 0.7076, 0.5, 0.5312, 0.5, 0.5312, 0.5, 0.5312, 0.5, 0.5312, 0.5, 0.6875, 0.5, 0.6875, 0.5, 0.6562, 0.5, 0.6562, 0.5, 0.7188, 0.5, 0.7188, 0.5, 0.6875, 0.5, 0.6875, 0.5, 0.75, 0.5, 0.75, 0.5, 0.7188, 0.5, 0.7188, 0.5, 0.5625, 0.5, 0.5625, 0.5, 0.5312, 0.5, 0.5312, 0.5, 0.5938, 0.5, 0.5938, 0.5, 0.5625, 0.5, 0.5625, 0.5, 0.625, 0.5, 0.625, 0.5, 0.5938, 0.5, 0.5938, 0.5, 0.6562, 0.5, 0.6562, 0.5, 0.625, 0.5, 0.625, 0.5, 0.5357, 0.5, 0.5312, 0.5, 0.5524, 0.5, 0.5485, 0.5, 0.5357, 0.5, 0.5808, 0.5, 0.6401, 0.5, 0.5485, 0.5, 0.6195, 0.5, 0.7076, 0.5, 0.6401, 0.5, 0.7075, 0.5, 0.75, 0.5, 0.7072, 0.5, 0.7068, 0.5, 0.75, 0.5, 0.75, 0.5, 0.7055, 0.5, 0.7072, 0.5, 0.75, 0.5, 0.75, 0.5, 0.6987, 0.5, 0.7055, 0.5, 0.75, 0.5, 0.75, 0.5, 0.7075, 0.5, 0.6987, 0.5, 0.75, 0.5, 0.75, 0.5, 0.7076, 0.5, 0.7075, 0.5, 0.75, 0.5, 0.75, 0.5, 0.75, 0.5, 0.7068, 0.5, 0.7188, 0.5, 0.7072, 0.5, 0.6473, 0.5, 0.6575, 0.5, 0.7068, 0.5, 0.7055, 0.5, 0.6397, 0.5, 0.6473, 0.5, 0.7072, 0.5, 0.6987, 0.5, 0.6195, 0.5, 0.6397, 0.5, 0.7055, 0.5, 0.7075, 0.5, 0.6401, 0.5, 0.6195, 0.5, 0.6987, 0.5, 0.7188, 0.5, 0.7068, 0.5, 0.6575, 0.5, 0.6875, 0.5, 0.6473, 0.5, 0.5937, 0.5, 0.6138, 0.5, 0.6575, 0.5, 0.6397, 0.5, 0.5808, 0.5, 0.5937, 0.5, 0.6473, 0.5, 0.6195, 0.5, 0.5485, 0.5, 0.5808, 0.5, 0.6397, 0.5, 0.6875, 0.5, 0.6575, 0.5, 0.6138, 0.5, 0.6562, 0.5, 0.5937, 0.5, 0.5524, 0.5, 0.5792, 0.5, 0.6138, 0.5, 0.5808, 0.5, 0.5357, 0.5, 0.5524, 0.5, 0.5937, 0.5, 0.6562, 0.5, 0.6138, 0.5, 0.5792, 0.5, 0.625, 0.5, 0.5524, 0.5, 0.5312, 0.5, 0.556, 0.5, 0.5792, 0.5, 0.625, 0.5, 0.5792, 0.5, 0.556, 0.5, 0.5938, 0.5, 0.49, 0.5, 0.5, 0.5, 0.5062, 0.5, 0.4996, 0.5, 0.4996, 0.5, 0.5062, 0.5, 0.5125, 0.5, 0.5091, 0.5, 0.5091, 0.5, 0.5125, 0.5, 0.5187, 0.5, 0.5186, 0.5, 0.5186, 0.5, 0.5187, 0.5, 0.525, 0.5, 0.5281, 0.5, 0.5312, 0.5, 0.5312, 0.5, 0.525, 0.5, 0.525, 0.5, 0.525, 0.5, 0.525, 0.5, 0.5187, 0.5, 0.5187, 0.5, 0.5187, 0.5, 0.5187, 0.5, 0.5125, 0.5, 0.5125, 0.5, 0.5125, 0.5, 0.5125, 0.5, 0.5062, 0.5, 0.5062, 0.5, 0.5312, 0.625, 0.525, 0.625, 0.525, 0.6875, 0.5312, 0.6875, 0.525, 0.625, 0.5188, 0.625, 0.5187, 0.6875, 0.525, 0.6875, 0.5188, 0.625, 0.5125, 0.625, 0.5125, 0.6875, 0.5187, 0.6875, 0.5125, 0.625, 0.5063, 0.625, 0.5062, 0.6875, 0.5125, 0.6875, 0.5312, 0.6875, 0.525, 0.6875, 0.525, 0.75, 0.5312, 0.75, 0.525, 0.6875, 0.5187, 0.6875, 0.5188, 0.75, 0.525, 0.75, 0.5187, 0.6875, 0.5125, 0.6875, 0.5125, 0.75, 0.5188, 0.75, 0.5125, 0.6875, 0.5062, 0.6875, 0.5063, 0.75, 0.5125, 0.75, 0.5312, 0.75, 0.525, 0.75, 0.525, 0.8125, 0.5312, 0.8125, 0.525, 0.75, 0.5188, 0.75, 0.5187, 0.8125, 0.525, 0.8125, 0.5188, 0.75, 0.5125, 0.75, 0.5125, 0.8125, 0.5187, 0.8125, 0.5125, 0.75, 0.5063, 0.75, 0.5062, 0.8125, 0.5125, 0.8125, 0.5312, 0.8125, 0.525, 0.8125, 0.525, 0.875, 0.5312, 0.875, 0.525, 0.8125, 0.5187, 0.8125, 0.5188, 0.875, 0.525, 0.875, 0.5187, 0.8125, 0.5125, 0.8125, 0.5125, 0.875, 0.5188, 0.875, 0.5125, 0.8125, 0.5062, 0.8125, 0.5063, 0.875, 0.5125, 0.875, 0.5312, 0.875, 0.525, 0.875, 0.525, 0.9375, 0.5312, 0.9375, 0.525, 0.875, 0.5188, 0.875, 0.5188, 0.9375, 0.525, 0.9375, 0.5188, 0.875, 0.5125, 0.875, 0.5125, 0.9375, 0.5188, 0.9375, 0.5125, 0.875, 0.5063, 0.875, 0.5063, 0.9375, 0.5125, 0.9375, 0.5312, 0.5, 0.525, 0.5, 0.525, 0.5625, 0.5312, 0.5625, 0.525, 0.5, 0.5187, 0.5, 0.5188, 0.5625, 0.525, 0.5625, 0.5187, 0.5, 0.5125, 0.5, 0.5125, 0.5625, 0.5188, 0.5625, 0.5125, 0.5, 0.5062, 0.5, 0.5063, 0.5625, 0.5125, 0.5625, 0.5312, 0.5625, 0.525, 0.5625, 0.525, 0.625, 0.5312, 0.625, 0.525, 0.5625, 0.5188, 0.5625, 0.5188, 0.625, 0.525, 0.625, 0.5188, 0.5625, 0.5125, 0.5625, 0.5125, 0.625, 0.5188, 0.625, 0.5125, 0.5625, 0.5063, 0.5625, 0.5063, 0.625, 0.5125, 0.625, 0.5625, 0.9375, 0.5312, 0.9375, 0.5344, 0.95, 0.5588, 0.9523, 0.5938, 0.9375, 0.5625, 0.9375, 0.5662, 0.9523, 0.5896, 0.9543, 0.625, 0.9375, 0.5938, 0.9375, 0.5979, 0.9543, 0.6204, 0.9558, 0.6562, 0.9375, 0.625, 0.9375, 0.6296, 0.9558, 0.6514, 0.9571, 0.6875, 0.9375, 0.6562, 0.9375, 0.6611, 0.9571, 0.6824, 0.9579, 0.7188, 0.9375, 0.6875, 0.9375, 0.6926, 0.9579, 0.7135, 0.9584, 0.75, 0.9375, 0.7188, 0.9375, 0.724, 0.9584, 0.7447, 0.9586, 0.5312, 0.9375, 0.525, 0.9375, 0.5281, 0.95, 0.5588, 0.9523, 0.5344, 0.95, 0.5375, 0.9625, 0.5558, 0.9642, 0.5896, 0.9543, 0.5662, 0.9523, 0.5692, 0.9642, 0.5867, 0.9657, 0.6204, 0.9558, 0.5979, 0.9543, 0.6008, 0.9657, 0.6177, 0.9669, 0.6514, 0.9571, 0.6296, 0.9558, 0.6323, 0.9669, 0.6487, 0.9678, 0.6824, 0.9579, 0.6611, 0.9571, 0.6638, 0.9678, 0.6798, 0.9684, 0.7135, 0.9584, 0.6926, 0.9579, 0.6952, 0.9684, 0.7109, 0.9688, 0.7447, 0.9586, 0.724, 0.9584, 0.7266, 0.9688, 0.7421, 0.969, 0.5281, 0.95, 0.525, 0.9375, 0.5188, 0.9375, 0.525, 0.9625, 0.5558, 0.9642, 0.5375, 0.9625, 0.5406, 0.975, 0.5528, 0.9762, 0.5867, 0.9657, 0.5692, 0.9642, 0.5722, 0.9762, 0.5838, 0.9771, 0.6177, 0.9669, 0.6008, 0.9657, 0.6037, 0.9771, 0.6149, 0.9779, 0.6487, 0.9678, 0.6323, 0.9669, 0.6351, 0.9779, 0.646, 0.9785, 0.6798, 0.9684, 0.6638, 0.9678, 0.6665, 0.9785, 0.6771, 0.979, 0.7109, 0.9688, 0.6952, 0.9684, 0.6979, 0.979, 0.7083, 0.9792, 0.7421, 0.969, 0.7266, 0.9688, 0.7292, 0.9792, 0.7395, 0.9793, 0.525, 0.9625, 0.5188, 0.9375, 0.5125, 0.9375, 0.5219, 0.975, 0.5528, 0.9762, 0.5406, 0.975, 0.5437, 0.9875, 0.5499, 0.9881, 0.5838, 0.9771, 0.5722, 0.9762, 0.5751, 0.9881, 0.581, 0.9886, 0.6149, 0.9779, 0.6037, 0.9771, 0.6065, 0.9886, 0.6121, 0.989, 0.646, 0.9785, 0.6351, 0.9779, 0.6379, 0.989, 0.6433, 0.9893, 0.6771, 0.979, 0.6665, 0.9785, 0.6692, 0.9893, 0.6745, 0.9895, 0.7083, 0.9792, 0.6979, 0.979, 0.7005, 0.9895, 0.7057, 0.9896, 0.7395, 0.9793, 0.7292, 0.9792, 0.7318, 0.9896, 0.737, 0.9897, 0.5219, 0.975, 0.5125, 0.9375, 0.5063, 0.9375, 0.5188, 0.9875, 0.4375, 0.75, 0.4189, 0.75, 0.4375, 0.8101, 0.4688, 0.75, 0.4375, 0.75, 0.4375, 0.8101, 0.4385, 0.8125, 0.4688, 0.8125, 0.4688, 0.8125, 0.4385, 0.8125, 0.4688, 0.8635, 0.5, 0.8125, 0.4688, 0.8125, 0.4688, 0.8635, 0.48, 0.875, 0.5, 0.875, 0.5, 0.875, 0.48, 0.875, 0.5, 0.8912, 0.5063, 0.875, 0.5, 0.875, 0.5, 0.8912, 0.5063, 0.9375, 0.4375, 0.6875, 0.4062, 0.6875, 0.4189, 0.75, 0.4375, 0.75, 0.4062, 0.5625, 0.3832, 0.5625, 0.3932, 0.625, 0.4062, 0.625, 0.4062, 0.5, 0.4062, 0.5, 0.375, 0.5, 0.375, 0.5, 0.401, 0.5, 0.4062, 0.625, 0.3932, 0.625, 0.4062, 0.6875, 0.737, 0.9897, 0.7344, 1.0, 0.7318, 0.9896, 0.7057, 0.9896, 0.7031, 1.0, 0.7005, 0.9895, 0.6745, 0.9895, 0.6719, 1.0, 0.6692, 0.9893, 0.6433, 0.9893, 0.6406, 1.0, 0.6379, 0.989, 0.6121, 0.989, 0.6094, 1.0, 0.6065, 0.9886, 0.581, 0.9886, 0.5781, 1.0, 0.5751, 0.9881, 0.5499, 0.9881, 0.5469, 1.0, 0.5437, 0.9875, 0.5188, 0.9875, 0.5156, 1.0, 0.5, 0.9375, 0.5063, 0.9375, 0.5063, 0.9375, 0.5, 0.9375, 0.5, 0.8912, 0.5, 0.9375, 0.4844, 1.0, 0.4688, 0.9375, 0.5, 0.8912, 0.5, 0.9375, 0.4688, 0.9375, 0.4688, 0.875, 0.48, 0.875, 0.4688, 0.8635, 0.48, 0.875, 0.4688, 0.875, 0.4688, 0.9375, 0.4531, 1.0, 0.4375, 0.9375, 0.4688, 0.875, 0.4688, 0.9375, 0.4375, 0.9375, 0.4375, 0.875, 0.4688, 0.8635, 0.4688, 0.875, 0.4375, 0.875, 0.4375, 0.8125, 0.4385, 0.8125, 0.4375, 0.8101, 0.4375, 0.8125, 0.4062, 0.8125, 0.4062, 0.75, 0.4189, 0.75, 0.4062, 0.6875, 0.4189, 0.75, 0.4062, 0.75, 0.4375, 0.9375, 0.4219, 1.0, 0.4062, 0.9375, 0.4375, 0.875, 0.4375, 0.9375, 0.4062, 0.9375, 0.4062, 0.875, 0.4375, 0.8125, 0.4375, 0.875, 0.4062, 0.875, 0.4062, 0.8125, 0.375, 0.5512, 0.3495, 0.5, 0.3437, 0.5, 0.3438, 0.5625, 0.375, 0.5625, 0.4062, 0.9375, 0.3906, 1.0, 0.375, 0.9375, 0.4062, 0.875, 0.4062, 0.9375, 0.375, 0.9375, 0.375, 0.875, 0.4062, 0.8125, 0.4062, 0.875, 0.375, 0.875, 0.375, 0.8125, 0.4062, 0.75, 0.4062, 0.8125, 0.375, 0.8125, 0.375, 0.75, 0.4062, 0.6875, 0.4062, 0.75, 0.375, 0.75, 0.375, 0.6875, 0.4062, 0.6875, 0.375, 0.6875, 0.375, 0.625, 0.3932, 0.625, 0.3832, 0.5625, 0.3932, 0.625, 0.375, 0.625, 0.375, 0.5625, 0.375, 0.6875, 0.375, 0.75, 0.3438, 0.75, 0.3438, 0.6875, 0.375, 0.625, 0.375, 0.6875, 0.3438, 0.6875, 0.3438, 0.625, 0.375, 0.5625, 0.375, 0.625, 0.3438, 0.625, 0.3438, 0.5625, 0.375, 0.5512, 0.3814, 0.549, 0.3832, 0.5625, 0.375, 0.5625, 0.375, 0.9375, 0.3594, 1.0, 0.3438, 0.9375, 0.375, 0.875, 0.375, 0.9375, 0.3438, 0.9375, 0.3438, 0.875, 0.375, 0.8125, 0.375, 0.875, 0.3438, 0.875, 0.3438, 0.8125, 0.375, 0.75, 0.375, 0.8125, 0.3438, 0.8125, 0.3438, 0.75, 0.3438, 0.9375, 0.3281, 1.0, 0.3125, 0.9375, 0.3438, 0.875, 0.3438, 0.9375, 0.3125, 0.9375, 0.3125, 0.875, 0.3438, 0.8125, 0.3438, 0.875, 0.3125, 0.875, 0.3125, 0.8125, 0.3438, 0.75, 0.3438, 0.8125, 0.3125, 0.8125, 0.3125, 0.75, 0.3438, 0.6875, 0.3438, 0.75, 0.3125, 0.75, 0.3125, 0.6875, 0.3438, 0.625, 0.3438, 0.6875, 0.3125, 0.6875, 0.3125, 0.625, 0.3438, 0.5625, 0.3438, 0.625, 0.3125, 0.625, 0.3125, 0.5625, 0.3437, 0.5, 0.3438, 0.5625, 0.3125, 0.5625, 0.3125, 0.5, 0.3125, 0.6875, 0.3125, 0.75, 0.2812, 0.75, 0.2812, 0.6875, 0.3125, 0.625, 0.3125, 0.6875, 0.2812, 0.6875, 0.2812, 0.625, 0.3125, 0.5625, 0.3125, 0.625, 0.2812, 0.625, 0.2812, 0.5625, 0.3125, 0.5, 0.3125, 0.5625, 0.2812, 0.5625, 0.2812, 0.5, 0.3125, 0.9375, 0.2969, 1.0, 0.2812, 0.9375, 0.3125, 0.875, 0.3125, 0.9375, 0.2812, 0.9375, 0.2812, 0.875, 0.3125, 0.8125, 0.3125, 0.875, 0.2812, 0.875, 0.2812, 0.8125, 0.3125, 0.75, 0.3125, 0.8125, 0.2812, 0.8125, 0.2812, 0.75, 0.2812, 0.875, 0.2812, 0.9375, 0.25, 0.9375, 0.25, 0.875, 0.2812, 0.8125, 0.2812, 0.875, 0.25, 0.875, 0.25, 0.8125, 0.2812, 0.75, 0.2812, 0.8125, 0.25, 0.8125, 0.25, 0.75, 0.2812, 0.6875, 0.2812, 0.75, 0.25, 0.75, 0.25, 0.6875, 0.2812, 0.625, 0.2812, 0.6875, 0.25, 0.6875, 0.25, 0.625, 0.2812, 0.5625, 0.2812, 0.625, 0.25, 0.625, 0.25, 0.5625, 0.2812, 0.5, 0.2812, 0.5625, 0.25, 0.5625, 0.25, 0.5, 0.2812, 0.9375, 0.2656, 1.0, 0.25, 0.9375, 0.737, 0.9897, 0.7318, 0.9896, 0.7344, 1.0, 0.7057, 0.9896, 0.7005, 0.9895, 0.7031, 1.0, 0.6745, 0.9895, 0.6692, 0.9893, 0.6719, 1.0, 0.6433, 0.9893, 0.6379, 0.989, 0.6406, 1.0, 0.6121, 0.989, 0.6065, 0.9886, 0.6094, 1.0, 0.581, 0.9886, 0.5751, 0.9881, 0.5781, 1.0, 0.5499, 0.9881, 0.5437, 0.9875, 0.5469, 1.0, 0.5188, 0.9875, 0.5063, 0.9375, 0.5, 0.9375, 0.5156, 1.0, 0.5063, 0.9375, 0.5, 0.8912, 0.5, 0.9375, 0.5, 0.9375, 0.4688, 0.9375, 0.4844, 1.0, 0.5, 0.8912, 0.48, 0.875, 0.4688, 0.875, 0.4688, 0.9375, 0.5, 0.9375, 0.4688, 0.8635, 0.4688, 0.875, 0.48, 0.875, 0.4688, 0.9375, 0.4375, 0.9375, 0.4531, 1.0, 0.4688, 0.875, 0.4375, 0.875, 0.4375, 0.9375, 0.4688, 0.9375, 0.4688, 0.8635, 0.4385, 0.8125, 0.4375, 0.8125, 0.4375, 0.875, 0.4688, 0.875, 0.4375, 0.8101, 0.4189, 0.75, 0.4062, 0.75, 0.4062, 0.8125, 0.4375, 0.8125, 0.4062, 0.6875, 0.4062, 0.75, 0.4189, 0.75, 0.4375, 0.9375, 0.4062, 0.9375, 0.4219, 1.0, 0.4375, 0.875, 0.4062, 0.875, 0.4062, 0.9375, 0.4375, 0.9375, 0.4375, 0.8125, 0.4062, 0.8125, 0.4062, 0.875, 0.4375, 0.875, 0.4062, 0.9375, 0.375, 0.9375, 0.3906, 1.0, 0.4062, 0.875, 0.375, 0.875, 0.375, 0.9375, 0.4062, 0.9375, 0.4062, 0.8125, 0.375, 0.8125, 0.375, 0.875, 0.4062, 0.875, 0.4062, 0.75, 0.375, 0.75, 0.375, 0.8125, 0.4062, 0.8125, 0.4062, 0.6875, 0.375, 0.6875, 0.375, 0.75, 0.4062, 0.75, 0.4062, 0.6875, 0.3932, 0.625, 0.375, 0.625, 0.375, 0.6875, 0.3832, 0.5625, 0.375, 0.5625, 0.375, 0.625, 0.3932, 0.625, 0.375, 0.6875, 0.3438, 0.6875, 0.3438, 0.75, 0.375, 0.75, 0.375, 0.625, 0.3438, 0.625, 0.3438, 0.6875, 0.375, 0.6875, 0.375, 0.5625, 0.3438, 0.5625, 0.3438, 0.625, 0.375, 0.625, 0.3814, 0.549, 0.375, 0.5512, 0.375, 0.5625, 0.3832, 0.5625, 0.375, 0.9375, 0.3438, 0.9375, 0.3594, 1.0, 0.375, 0.875, 0.3438, 0.875, 0.3438, 0.9375, 0.375, 0.9375, 0.375, 0.8125, 0.3438, 0.8125, 0.3438, 0.875, 0.375, 0.875, 0.375, 0.75, 0.3438, 0.75, 0.3438, 0.8125, 0.375, 0.8125, 0.3438, 0.9375, 0.3125, 0.9375, 0.3281, 1.0, 0.3438, 0.875, 0.3125, 0.875, 0.3125, 0.9375, 0.3438, 0.9375, 0.3438, 0.8125, 0.3125, 0.8125, 0.3125, 0.875, 0.3438, 0.875, 0.3438, 0.75, 0.3125, 0.75, 0.3125, 0.8125, 0.3438, 0.8125, 0.3438, 0.6875, 0.3125, 0.6875, 0.3125, 0.75, 0.3438, 0.75, 0.3438, 0.625, 0.3125, 0.625, 0.3125, 0.6875, 0.3438, 0.6875, 0.3438, 0.5625, 0.3125, 0.5625, 0.3125, 0.625, 0.3438, 0.625, 0.3437, 0.5, 0.3125, 0.5, 0.3125, 0.5625, 0.3438, 0.5625, 0.3125, 0.6875, 0.2812, 0.6875, 0.2812, 0.75, 0.3125, 0.75, 0.3125, 0.625, 0.2812, 0.625, 0.2812, 0.6875, 0.3125, 0.6875, 0.3125, 0.5625, 0.2812, 0.5625, 0.2812, 0.625, 0.3125, 0.625, 0.3125, 0.5, 0.2812, 0.5, 0.2812, 0.5625, 0.3125, 0.5625, 0.3125, 0.9375, 0.2812, 0.9375, 0.2969, 1.0, 0.3125, 0.875, 0.2812, 0.875, 0.2812, 0.9375, 0.3125, 0.9375, 0.3125, 0.8125, 0.2812, 0.8125, 0.2812, 0.875, 0.3125, 0.875, 0.3125, 0.75, 0.2812, 0.75, 0.2812, 0.8125, 0.3125, 0.8125, 0.2812, 0.875, 0.25, 0.875, 0.25, 0.9375, 0.2812, 0.9375, 0.2812, 0.8125, 0.25, 0.8125, 0.25, 0.875, 0.2812, 0.875, 0.2812, 0.75, 0.25, 0.75, 0.25, 0.8125, 0.2812, 0.8125, 0.2812, 0.6875, 0.25, 0.6875, 0.25, 0.75, 0.2812, 0.75, 0.2812, 0.625, 0.25, 0.625, 0.25, 0.6875, 0.2812, 0.6875, 0.2812, 0.5625, 0.25, 0.5625, 0.25, 0.625, 0.2812, 0.625, 0.2812, 0.5, 0.25, 0.5, 0.25, 0.5625, 0.2812, 0.5625, 0.2812, 0.9375, 0.25, 0.9375, 0.2656, 1.0, 0.3816, 0.5504, 0.379, 0.5302, 0.3765, 0.5111, 0.3745, 0.4962, 0.3734, 0.4878, 0.375, 0.5, 0.401, 0.5, 0.3489, 0.5, 0.3594, 0.5, 0.3692, 0.5, 0.3768, 0.5, 0.381, 0.5, 0.401, 0.5, 0.375, 0.5, 0.3495, 0.5, 0.3598, 0.5, 0.375, 0.5512, 0.3598, 0.5, 0.3695, 0.5, 0.375, 0.5512, 0.3695, 0.5, 0.3772, 0.5, 0.375, 0.5512, 0.3772, 0.5, 0.3817, 0.5, 0.375, 0.5512, 0.3814, 0.549, 0.3789, 0.5294, 0.375, 0.5512, 0.3789, 0.5294, 0.3764, 0.5108, 0.375, 0.5512, 0.3764, 0.5108, 0.3745, 0.4961, 0.375, 0.5512, 0.3745, 0.4961, 0.3734, 0.4875, 0.375, 0.5512, 0.3489, 0.5, 0.3495, 0.5, 0.3598, 0.5, 0.3594, 0.5, 0.3594, 0.5, 0.3598, 0.5, 0.375, 0.5, 0.375, 0.5, 0.375, 0.5, 0.375, 0.5, 0.3789, 0.5294, 0.379, 0.5302, 0.379, 0.5302, 0.3789, 0.5294, 0.3814, 0.549, 0.3816, 0.5504, 0.3495, 0.5, 0.3489, 0.5, 0.3594, 0.5, 0.3598, 0.5, 0.3598, 0.5, 0.3594, 0.5, 0.375, 0.5, 0.375, 0.5, 0.375, 0.5, 0.375, 0.5, 0.379, 0.5302, 0.3789, 0.5294, 0.3789, 0.5294, 0.379, 0.5302, 0.3816, 0.5504, 0.3814, 0.549, 0.4062, 0.5, 0.4062, 0.5625, 0.3832, 0.5625, 0.3816, 0.5504, 0.401, 0.5, 0.7188, 0.5, 0.7188, 0.5, 0.75, 0.5, 0.75, 0.5])
me_sphere.use_mirror_x = True
me_sphere.update()

# ---- objects
ob_light = bpy.data.objects.new('Light', light_light)
ob_camera = bpy.data.objects.new('Camera', cam_camera)
ob_empty = bpy.data.objects.new('Empty', None)
ob_empty_001 = bpy.data.objects.new('Empty.001', None)
ob_sphere = bpy.data.objects.new('Sphere', me_sphere)

# ---- transforms, parenting, visibility, modifiers, constraints
ob_light.location = (4.076, 1.005, 5.904)
ob_light.rotation_euler = (0.6503, 0.05522, 1.866)
ob_light.lock_rotations_4d = False
ob_light.empty_display_type = 'ARROWS'
ob_light.color = (0.0, 0.0, 0.0, 0.0)
ob_light.lineart.crease_threshold = 0.0
ob_camera.location = (7.359, -6.926, 4.958)
ob_camera.rotation_euler = (1.109, 0.0, 0.8149)
ob_camera.lock_rotations_4d = False
ob_camera.empty_display_type = 'ARROWS'
ob_camera.color = (0.0, 0.0, 0.0, 0.0)
ob_camera.display_type = 'WIRE'
ob_camera.lineart.crease_threshold = 0.0
ob_empty.location = (-5.931, 6.961, 2.69)
ob_empty.rotation_euler = (1.571, -0.0, 0.0)
ob_empty.scale = (9.91, 9.91, 9.91)
ob_empty.empty_display_type = 'IMAGE'
ob_empty_001.location = (3.362, 7.788, 2.776)
ob_empty_001.rotation_euler = (1.571, -0.0, 0.0)
ob_empty_001.scale = (7.549, 7.549, 7.549)
ob_empty_001.empty_display_type = 'IMAGE'
ob_empty_001.empty_display_size = 1.16
ob_empty_001.empty_image_offset = (-0.4309, -0.5)
ob_sphere.location = (0.0, 0.0, 3.193)
ob_sphere.use_mesh_mirror_x = True
_m = ob_sphere.modifiers.new('Auto Smooth', 'NODES')
_m.node_group = ng_auto_smooth
_gi = [s.identifier for s in ng_auto_smooth.interface.items_tree if s.item_type == 'SOCKET' and s.in_out == 'INPUT']
_m[_gi[1]] = 0.5236  # Angle

# ---- collection membership
col_collection.objects.link(ob_light)
col_collection.objects.link(ob_camera)
col_collection.objects.link(ob_empty)
col_collection.objects.link(ob_empty_001)
col_collection.objects.link(ob_sphere)

# ---- scene / render settings (as saved in the file)
scene.camera = ob_camera
scene.frame_start = 1; scene.frame_end = 250; scene.frame_set(1)
scene.render.engine = 'CYCLES'
scene.cycles.sampling_pattern = 'TABULATED_SOBOL'
scene.cycles.use_light_tree = False
scene.view_settings.view_transform = 'Filmic'
bpy.context.view_layer.update()
